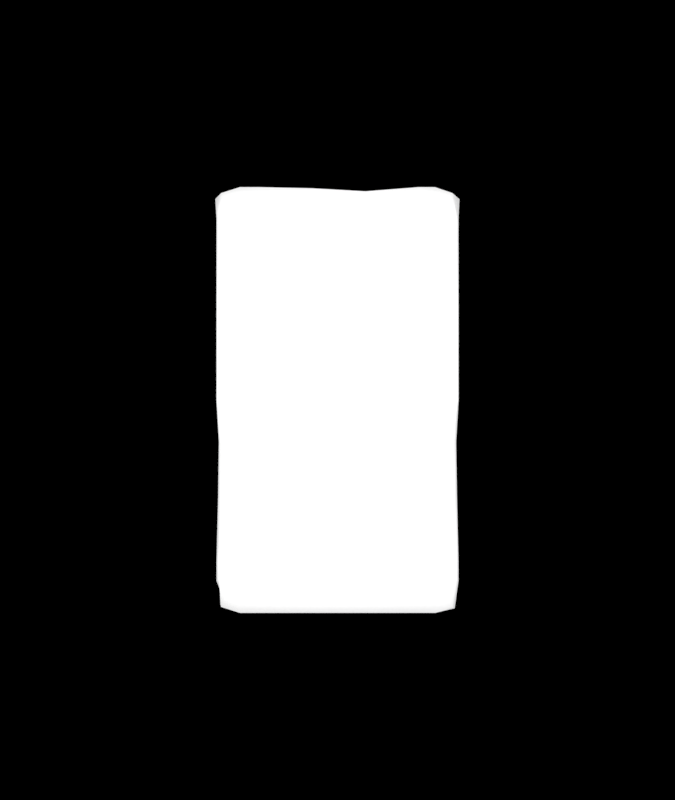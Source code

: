 # Source: bag.blend  (saved by Blender 2.79.0; exported with 4.5.12 LTS)
import bpy
from mathutils import Matrix  # noqa: F401  (used for matrix-valued properties, if any)

bpy.ops.wm.read_factory_settings(use_empty=True)
scene = bpy.context.scene
scene.name = 'Scene'

# ---- collections
col_collection_1 = bpy.data.collections.new('Collection 1'); scene.collection.children.link(col_collection_1)

# ---- materials (node trees are filled in below, after node groups)
mat_material_002 = bpy.data.materials.new('Material.002')
mat_material_002.alpha_threshold = 0.0
mat_material_002.use_transparent_shadow = False
mat_material_002.diffuse_color = (1.0, 1.0, 1.0, 1.0)
mat_material_002.roughness = 0.0
mat_material_002.specular_intensity = 1.0
mat_bag = bpy.data.materials.new('Bag')
mat_bag.alpha_threshold = 0.0
mat_bag.use_transparent_shadow = False
mat_bag.roughness = 0.5
mat_bag.specular_intensity = 0.1

# ---- material node trees
mat_material_002.use_nodes = True; mat_material_002.node_tree.nodes.clear()
_N = mat_material_002.node_tree.nodes; _L = mat_material_002.node_tree.links
n0 = _N.new('NodeUndefined'); n0.name = 'Output'; n0.location = (330, 418)
n0.inputs[1].default_value = 1.0
n1 = _N.new('NodeUndefined'); n1.name = 'Material'; n1.location = (50, 436)
n1.inputs[0].default_value = (0.8, 0.8, 0.8, 1.0)
n1.inputs[1].default_value = (1.0, 1.0, 1.0, 1.0)
n1.inputs[2].default_value = 1.0
n1.inputs[3].default_value = (0.0, 0.0, 0.0)
_L.new(n1.outputs[0], n0.inputs[0])

# ---- world
world_world = bpy.data.worlds.new('World'); scene.world = world_world
world_world.color = (1.0, 1.0, 1.0)
world_world.use_sun_shadow = False
world_world.sun_shadow_jitter_overblur = 0.0
world_world.cycles.sampling_method = 'MANUAL'

# ---- cameras
cam_camera = bpy.data.cameras.new('Camera')
cam_camera.clip_end = 100.0
cam_camera.lens = 35.0
cam_camera.sensor_width = 90.0
cam_camera.sensor_height = 18.0
cam_camera.ortho_scale = 7.314
cam_camera.dof.focus_distance = 0.0
cam_camera.dof.aperture_fstop = 128.0

# ---- lights
light_lamp = bpy.data.lights.new('Lamp', 'AREA')
light_lamp.transmission_factor = 0.0
light_lamp.cutoff_distance = 30.0
light_lamp.energy = 157.1
light_lamp.shadow_buffer_clip_start = 1.001
light_lamp.shadow_soft_size = 0.925
light_lamp.shadow_maximum_resolution = 0.006
light_lamp.use_absolute_resolution = True
light_lamp.size = 0.925
light_lamp.size_y = 0.1

# ---- meshes
me_plane = bpy.data.meshes.new('Plane')
me_plane.from_pydata([(-1.0, -1.0, 0.0), (1.0, -1.0, 0.0), (-1.0, 1.0, 0.0), (1.0, 1.0, 0.0)], [], [(0, 1, 3, 2)])
me_plane.materials.append(mat_material_002)
me_plane.use_remesh_preserve_volume = False
me_plane.use_remesh_preserve_attributes = False
me_plane.use_mirror_vertex_groups = False
me_plane.update()
me_x = bpy.data.meshes.new('Куб')
me_x.from_pydata([(-1.03, -1.833, 0.2446), (1.018, -1.833, 0.2446), (-1.072, -1.875, 0.1518), (1.073, -1.907, 0.1518), (-1.048, -1.584, 0.2542), (1.048, -1.584, 0.2542), (1.108, -1.656, 0.1518), (-1.108, -1.656, 0.1518), (0.8611, -1.879, 0.2542), (0.9107, -1.9, 0.1518), (0.8883, -1.635, 0.3037), (-0.861, -1.879, 0.2542), (-0.9107, -1.9, 0.1518), (-0.8883, -1.635, 0.3037), (-0.7185, -1.635, 0.3064), (-0.6964, -1.879, 0.2542), (-0.7366, -1.9, 0.1518), (0.7381, -1.635, 0.3064), (0.7155, -1.879, 0.2542), (0.7567, -1.9, 0.1518), (1.048, -1.42, 0.2542), (1.108, -1.484, 0.1518), (0.8883, -1.465, 0.3085), (-0.8883, -1.465, 0.3075), (-0.7185, -1.465, 0.3168), (0.7381, -1.465, 0.3168), (-1.048, -1.42, 0.2542), (-1.108, -1.484, 0.1518), (0.2449, -1.879, 0.2542), (-0.2258, -1.879, 0.2542), (0.2589, -1.9, 0.1518), (-0.2388, -1.9, 0.1518), (-0.233, -1.635, 0.3171), (0.2525, -1.635, 0.3171), (-0.233, -1.465, 0.3312), (0.2525, -1.465, 0.3312), (-1.021, -0.8667, 0.2451), (-1.011, -0.3979, 0.2393), (-1.097, -0.8869, 0.1412), (-1.092, -0.3842, 0.136), (1.011, -0.4068, 0.2385), (1.021, -0.8667, 0.246), (1.092, -0.3839, 0.1367), (1.098, -0.8869, 0.1416), (0.8825, -0.3849, 0.3078), (0.8881, -0.8743, 0.3201), (-0.877, -0.3845, 0.3069), (-0.8863, -0.8743, 0.3187), (-0.7185, -0.2875, 0.3397), (-0.7185, -0.876, 0.3397), (0.738, -0.2875, 0.3397), (0.7381, -0.876, 0.3397), (0.2525, -0.2875, 0.3682), (0.2525, -0.876, 0.3682), (-0.233, -0.2875, 0.3682), (-0.233, -0.876, 0.3682), (-1.03, 1.833, 0.2446), (1.018, 1.833, 0.2446), (-1.119, 1.84, 0.1518), (1.117, 1.838, 0.1518), (-1.048, 1.584, 0.2542), (1.048, 1.584, 0.2542), (1.108, 1.656, 0.1518), (-1.108, 1.656, 0.1518), (0.8611, 1.879, 0.2542), (0.9107, 1.9, 0.1518), (0.8883, 1.635, 0.3037), (-0.861, 1.879, 0.2542), (-0.9107, 1.9, 0.1518), (-0.8883, 1.635, 0.3037), (-0.7185, 1.635, 0.3064), (-0.6964, 1.879, 0.2542), (-0.7366, 1.9, 0.1518), (0.7381, 1.635, 0.3064), (0.7155, 1.879, 0.2542), (0.7567, 1.9, 0.1518), (1.048, 1.42, 0.2542), (1.108, 1.484, 0.1518), (0.8883, 1.465, 0.3085), (-0.8883, 1.465, 0.3075), (-0.7185, 1.465, 0.3168), (0.7381, 1.465, 0.3168), (-1.048, 1.42, 0.2542), (-1.108, 1.484, 0.1518), (0.2479, 1.846, 0.2485), (-0.2264, 1.87, 0.2527), (0.2589, 1.9, 0.1518), (-0.2388, 1.9, 0.1518), (-0.233, 1.635, 0.3171), (0.2525, 1.635, 0.3171), (-0.233, 1.465, 0.3312), (0.2525, 1.465, 0.3312), (-1.048, 0.849, 0.2602), (-1.048, 0.2785, 0.2602), (-1.108, 0.8878, 0.1547), (-1.108, 0.2913, 0.1547), (1.048, 0.2785, 0.2617), (1.048, 0.849, 0.2617), (1.108, 0.2913, 0.1555), (1.108, 0.8878, 0.1555), (0.8883, 0.2875, 0.3273), (0.8883, 0.876, 0.3273), (-0.8883, 0.2875, 0.3256), (-0.8883, 0.876, 0.3256), (-0.7185, 0.2875, 0.3397), (-0.7185, 0.876, 0.3397), (0.7381, 0.2875, 0.3397), (0.7381, 0.876, 0.3397), (0.2525, 0.2875, 0.3682), (0.2525, 0.876, 0.3682), (-0.233, 0.2875, 0.3682), (-0.233, 0.876, 0.3682), (-1.048, 0.0, 0.2602), (-1.108, 0.0, 0.1547), (1.048, 0.0, 0.2617), (1.108, 0.0, 0.1555), (0.8883, 0.0, 0.3273), (-0.8883, 0.0, 0.3256), (-0.7185, 0.0, 0.3397), (0.7381, 0.0, 0.3397), (0.2525, 0.0, 0.3682), (-0.233, 0.0, 0.3682), (-1.03, -1.833, -0.2446), (1.018, -1.833, -0.2446), (-1.108, -1.91, 1.968e-06), (-1.072, -1.875, -0.1518), (1.073, -1.907, -0.1518), (1.108, -1.942, 1.968e-06), (-1.048, -1.584, -0.2542), (1.048, -1.584, -0.2542), (1.142, -1.687, 1.969e-06), (1.108, -1.656, -0.1518), (-1.142, -1.687, 1.969e-06), (-1.108, -1.656, -0.1518), (0.8611, -1.879, -0.2542), (0.9388, -1.934, 1.969e-06), (0.9107, -1.9, -0.1518), (0.8883, -1.635, -0.3037), (-0.861, -1.879, -0.2542), (-0.9388, -1.934, 1.969e-06), (-0.9107, -1.9, -0.1518), (-0.8883, -1.635, -0.3037), (-0.7185, -1.635, -0.3064), (-0.6964, -1.879, -0.2542), (-0.7593, -1.934, 1.969e-06), (-0.7366, -1.9, -0.1518), (0.7381, -1.635, -0.3064), (0.7155, -1.879, -0.2542), (0.78, -1.934, 1.969e-06), (0.7567, -1.9, -0.1518), (1.048, -1.42, -0.2542), (1.142, -1.511, 1.969e-06), (1.108, -1.484, -0.1518), (0.8883, -1.465, -0.3085), (-0.8883, -1.465, -0.3075), (-0.7185, -1.465, -0.3167), (0.7381, -1.465, -0.3167), (-1.048, -1.42, -0.2542), (-1.142, -1.511, 1.969e-06), (-1.108, -1.484, -0.1518), (0.2495, -1.822, -0.2435), (-0.228, -1.84, -0.2472), (0.2669, -1.934, 1.969e-06), (-0.2462, -1.934, 1.969e-06), (0.2587, -1.899, -0.1477), (-0.2387, -1.9, -0.15), (-0.233, -1.635, -0.3171), (0.2525, -1.635, -0.3171), (-0.233, -1.465, -0.3311), (0.2525, -1.465, -0.3311), (-1.022, -0.8641, -0.2447), (-1.048, -0.2785, -0.2602), (-1.142, -0.9039, 1.969e-06), (-1.142, -0.2967, 1.969e-06), (-1.104, -0.8872, -0.1494), (-1.108, -0.2913, -0.1547), (1.048, -0.2785, -0.2617), (1.023, -0.8641, -0.2455), (1.12, -0.2967, 1.969e-06), (1.142, -0.9039, 1.969e-06), (1.108, -0.2913, -0.1555), (1.104, -0.8872, -0.1499), (0.8883, -0.2875, -0.3272), (0.89, -0.8711, -0.3142), (-0.8883, -0.2875, -0.3256), (-0.8864, -0.8711, -0.313), (-0.7185, -0.2875, -0.3397), (-0.7185, -0.876, -0.3397), (0.7381, -0.2875, -0.3397), (0.7381, -0.876, -0.3397), (0.2525, -0.2875, -0.3682), (0.2525, -0.876, -0.3682), (-0.233, -0.2875, -0.3682), (-0.233, -0.876, -0.3682), (-1.03, 1.833, -0.2446), (1.018, 1.833, -0.2446), (-1.155, 1.875, 1.968e-06), (-1.119, 1.84, -0.1518), (1.117, 1.838, -0.1518), (1.152, 1.873, 1.969e-06), (-1.011, 1.635, -0.2388), (1.008, 1.635, -0.2388), (1.142, 1.687, 1.969e-06), (1.108, 1.656, -0.1518), (-1.142, 1.687, 1.969e-06), (-1.108, 1.656, -0.1518), (0.8611, 1.879, -0.2542), (0.9388, 1.934, 1.969e-06), (0.9107, 1.9, -0.1518), (0.8883, 1.635, -0.3037), (-0.861, 1.879, -0.2542), (-0.9388, 1.934, 1.969e-06), (-0.9107, 1.9, -0.1518), (-0.8883, 1.635, -0.3037), (-0.7185, 1.635, -0.3064), (-0.6964, 1.879, -0.2542), (-0.7593, 1.934, 1.969e-06), (-0.7366, 1.9, -0.1518), (0.7381, 1.635, -0.3064), (0.7155, 1.879, -0.2542), (0.78, 1.934, 1.969e-06), (0.7567, 1.9, -0.1518), (1.048, 1.42, -0.2542), (1.142, 1.511, 1.969e-06), (1.108, 1.484, -0.1518), (0.8883, 1.465, -0.3085), (-0.8883, 1.465, -0.3075), (-0.7185, 1.465, -0.3167), (0.7381, 1.465, -0.3167), (-1.048, 1.42, -0.2542), (-1.142, 1.511, 1.969e-06), (-1.108, 1.484, -0.1518), (0.2449, 1.879, -0.2542), (-0.2258, 1.879, -0.2542), (0.2669, 1.934, 1.969e-06), (-0.2462, 1.934, 1.969e-06), (0.2589, 1.9, -0.1518), (-0.2388, 1.9, -0.1518), (-0.233, 1.635, -0.3171), (0.2525, 1.635, -0.3171), (-0.233, 1.465, -0.3311), (0.2525, 1.465, -0.3311), (-1.023, 0.865, -0.2486), (-1.048, 0.2785, -0.2602), (-1.142, 0.9039, 1.969e-06), (-1.142, 0.2967, 1.969e-06), (-1.108, 0.8878, -0.1547), (-1.108, 0.2913, -0.1547), (1.048, 0.2785, -0.2617), (1.024, 0.865, -0.2496), (1.142, 0.2967, 1.969e-06), (1.142, 0.9039, 1.969e-06), (1.108, 0.2913, -0.1555), (1.108, 0.8878, -0.1555), (0.8883, 0.2875, -0.3272), (0.8876, 0.8755, -0.3234), (-0.8883, 0.2875, -0.3256), (-0.8867, 0.8755, -0.3219), (-0.7185, 0.2875, -0.3397), (-0.7185, 0.876, -0.3397), (0.7381, 0.2875, -0.3397), (0.7381, 0.876, -0.3397), (0.2525, 0.2875, -0.3682), (0.2525, 0.876, -0.3682), (-0.233, 0.2875, -0.3682), (-0.233, 0.876, -0.3682), (-1.022, 0.0, -0.2491), (-1.142, 0.0, 1.969e-06), (-1.105, 0.0, -0.1512), (1.022, 0.0, -0.2499), (1.142, 0.0, 1.969e-06), (1.105, 0.0, -0.152), (0.8874, 0.0, -0.3238), (-0.8863, 0.0, -0.3222), (-0.7185, 0.0, -0.3397), (0.7381, 0.0, -0.3397), (0.2525, 0.0, -0.3682), (-0.233, 0.0, -0.3682), (-1.039, -1.708, 0.2494), (-1.087, -1.826, 1.969e-06), (-1.053, -1.793, 0.1518), (-1.039, -1.708, -0.2494), (-1.053, -1.793, -0.1518), (0.968, -1.609, -0.279), (0.968, -1.442, -0.2814), (0.968, -0.283, -0.2945), (0.9564, -0.8676, -0.2798), (0.9548, 0.0, -0.2868), (0.9482, 1.635, -0.2712), (0.968, 1.442, -0.2814), (0.968, 0.283, -0.2945), (0.9556, 0.8703, -0.2865), (0.9319, 1.858, -0.2499), (0.946, 1.722, -0.2774), (0.9445, -1.854, -0.2491), (0.9616, -1.746, -0.2704)], [], [(6, 5, 1, 3), (12, 11, 0, 2), (13, 0, 11), (139, 12, 2, 124), (130, 6, 3, 127), (279, 280, 7, 132), (151, 21, 6, 130), (23, 26, 4, 13), (21, 20, 5, 6), (280, 278, 4, 7), (20, 22, 10, 5), (127, 3, 9, 135), (5, 10, 1), (3, 1, 8, 9), (24, 23, 13, 14), (144, 16, 12, 139), (14, 13, 11, 15), (16, 15, 11, 12), (31, 29, 15, 16), (32, 14, 15, 29), (163, 31, 16, 144), (34, 24, 14, 32), (22, 25, 17, 10), (135, 9, 19, 148), (10, 17, 18, 8), (9, 8, 18, 19), (132, 7, 27, 158), (7, 4, 26, 27), (45, 51, 25, 22), (55, 49, 24, 34), (49, 47, 23, 24), (41, 45, 22, 20), (43, 41, 20, 21), (47, 36, 26, 23), (179, 43, 21, 151), (51, 53, 35, 25), (53, 55, 34, 35), (25, 35, 33, 17), (35, 34, 32, 33), (148, 19, 30, 162), (162, 30, 31, 163), (17, 33, 28, 18), (33, 32, 29, 28), (19, 18, 28, 30), (30, 28, 29, 31), (120, 121, 54, 52), (52, 54, 55, 53), (119, 120, 52, 50), (50, 52, 53, 51), (270, 115, 42, 178), (178, 42, 43, 179), (117, 112, 37, 46), (46, 37, 36, 47), (115, 114, 40, 42), (42, 40, 41, 43), (114, 116, 44, 40), (40, 44, 45, 41), (118, 117, 46, 48), (48, 46, 47, 49), (121, 118, 48, 54), (54, 48, 49, 55), (116, 119, 50, 44), (44, 50, 51, 45), (158, 27, 38, 172), (172, 38, 39, 173), (27, 26, 36, 38), (38, 36, 37, 39), (1, 10, 8), (0, 13, 278), (39, 37, 112, 113), (173, 39, 113, 267), (62, 59, 57, 61), (68, 58, 56, 67), (69, 67, 56), (211, 196, 58, 68), (202, 199, 59, 62), (196, 204, 63, 58), (223, 202, 62, 77), (79, 69, 60, 82), (77, 62, 61, 76), (58, 63, 60, 56), (76, 61, 66, 78), (199, 207, 65, 59), (61, 57, 66), (59, 65, 64, 57), (80, 70, 69, 79), (216, 211, 68, 72), (70, 71, 67, 69), (72, 68, 67, 71), (87, 72, 71, 85), (88, 85, 71, 70), (235, 216, 72, 87), (90, 88, 70, 80), (78, 66, 73, 81), (207, 220, 75, 65), (66, 64, 74, 73), (65, 75, 74, 64), (204, 230, 83, 63), (63, 83, 82, 60), (101, 78, 81, 107), (111, 90, 80, 105), (105, 80, 79, 103), (97, 76, 78, 101), (99, 77, 76, 97), (103, 79, 82, 92), (251, 223, 77, 99), (107, 81, 91, 109), (109, 91, 90, 111), (81, 73, 89, 91), (91, 89, 88, 90), (220, 234, 86, 75), (234, 235, 87, 86), (73, 74, 84, 89), (89, 84, 85, 88), (75, 86, 84, 74), (86, 87, 85, 84), (120, 108, 110, 121), (108, 109, 111, 110), (119, 106, 108, 120), (106, 107, 109, 108), (270, 250, 98, 115), (250, 251, 99, 98), (117, 102, 93, 112), (102, 103, 92, 93), (115, 98, 96, 114), (98, 99, 97, 96), (114, 96, 100, 116), (96, 97, 101, 100), (118, 104, 102, 117), (104, 105, 103, 102), (121, 110, 104, 118), (110, 111, 105, 104), (116, 100, 106, 119), (100, 101, 107, 106), (230, 244, 94, 83), (244, 245, 95, 94), (83, 94, 92, 82), (94, 95, 93, 92), (57, 64, 66), (56, 60, 69), (95, 113, 112, 93), (245, 267, 113, 95), (131, 126, 123, 129), (140, 125, 122, 138), (141, 138, 122), (139, 124, 125, 140), (130, 127, 126, 131), (279, 132, 133, 282), (151, 130, 131, 152), (154, 141, 128, 157), (152, 131, 129, 150), (282, 133, 128, 281), (284, 283, 137, 153), (127, 135, 136, 126), (129, 123, 295, 283), (126, 136, 134, 294), (155, 142, 141, 154), (144, 139, 140, 145), (142, 143, 138, 141), (145, 140, 138, 143), (165, 145, 143, 161), (166, 161, 143, 142), (163, 144, 145, 165), (168, 166, 142, 155), (153, 137, 146, 156), (135, 148, 149, 136), (137, 134, 147, 146), (136, 149, 147, 134), (132, 158, 159, 133), (133, 159, 157, 128), (183, 153, 156, 189), (193, 168, 155, 187), (187, 155, 154, 185), (286, 284, 153, 183), (181, 152, 150, 177), (185, 154, 157, 170), (179, 151, 152, 181), (189, 156, 169, 191), (191, 169, 168, 193), (156, 146, 167, 169), (169, 167, 166, 168), (148, 162, 164, 149), (162, 163, 165, 164), (146, 147, 160, 167), (167, 160, 161, 166), (149, 164, 160, 147), (164, 165, 161, 160), (276, 190, 192, 277), (190, 191, 193, 192), (275, 188, 190, 276), (188, 189, 191, 190), (270, 178, 180, 271), (178, 179, 181, 180), (273, 184, 171, 266), (184, 185, 170, 171), (271, 180, 176, 269), (180, 181, 177, 176), (287, 285, 182, 272), (285, 286, 183, 182), (274, 186, 184, 273), (186, 187, 185, 184), (277, 192, 186, 274), (192, 193, 187, 186), (272, 182, 188, 275), (182, 183, 189, 188), (158, 172, 174, 159), (172, 173, 175, 174), (159, 174, 170, 157), (174, 175, 171, 170), (123, 294, 295), (122, 281, 141), (175, 268, 266, 171), (173, 267, 268, 175), (203, 201, 195, 198), (212, 210, 194, 197), (213, 194, 210), (211, 212, 197, 196), (202, 203, 198, 199), (196, 197, 205, 204), (223, 224, 203, 202), (226, 229, 200, 213), (224, 222, 201, 203), (197, 194, 200, 205), (289, 225, 209, 288), (199, 198, 208, 207), (201, 288, 293, 195), (198, 195, 292, 208), (227, 226, 213, 214), (216, 217, 212, 211), (214, 213, 210, 215), (217, 215, 210, 212), (237, 233, 215, 217), (238, 214, 215, 233), (235, 237, 217, 216), (240, 227, 214, 238), (225, 228, 218, 209), (207, 208, 221, 220), (209, 218, 219, 206), (208, 206, 219, 221), (204, 205, 231, 230), (205, 200, 229, 231), (255, 261, 228, 225), (265, 259, 227, 240), (259, 257, 226, 227), (291, 255, 225, 289), (253, 249, 222, 224), (257, 242, 229, 226), (251, 253, 224, 223), (261, 263, 241, 228), (263, 265, 240, 241), (228, 241, 239, 218), (241, 240, 238, 239), (220, 221, 236, 234), (234, 236, 237, 235), (218, 239, 232, 219), (239, 238, 233, 232), (221, 219, 232, 236), (236, 232, 233, 237), (276, 277, 264, 262), (262, 264, 265, 263), (275, 276, 262, 260), (260, 262, 263, 261), (270, 271, 252, 250), (250, 252, 253, 251), (273, 266, 243, 256), (256, 243, 242, 257), (271, 269, 248, 252), (252, 248, 249, 253), (287, 272, 254, 290), (290, 254, 255, 291), (274, 273, 256, 258), (258, 256, 257, 259), (277, 274, 258, 264), (264, 258, 259, 265), (272, 275, 260, 254), (254, 260, 261, 255), (230, 231, 246, 244), (244, 246, 247, 245), (231, 229, 242, 246), (246, 242, 243, 247), (195, 293, 292), (194, 213, 200), (247, 243, 266, 268), (245, 247, 268, 267), (125, 282, 281, 122), (124, 279, 282, 125), (2, 0, 278, 280), (124, 2, 280, 279), (278, 13, 4), (141, 281, 128), (248, 290, 291, 249), (269, 287, 290, 248), (249, 291, 289, 222), (222, 289, 288, 201), (176, 177, 286, 285), (269, 176, 285, 287), (177, 150, 284, 286), (150, 129, 283, 284), (293, 288, 209), (292, 293, 209, 206), (208, 292, 206), (283, 295, 137), (295, 294, 134, 137), (294, 123, 126)])
me_x.polygons.foreach_set('use_smooth', [True] * 304)
_uv = me_x.uv_layers.new(name='UVКарта')
_uv.uv.foreach_set('vector', [0.7125, 0.111, 0.6996, 0.13, 0.702, 0.06591, 0.7125, 0.05415, 0.4182, 0.04711, 0.4182, 0.06591, 0.3982, 0.06591, 0.3982, 0.04711, 0.4182, 0.1214, 0.3982, 0.06591, 0.4182, 0.06591, 0.4182, 0.01488, 0.4182, 0.04711, 0.3982, 0.04711, 0.3982, 0.01488, 0.7341, 0.1031, 0.7125, 0.111, 0.7125, 0.05415, 0.7341, 0.04436, 0.3651, 0.07836, 0.3862, 0.08563, 0.3862, 0.111, 0.3651, 0.1051, 0.7341, 0.1438, 0.7125, 0.1467, 0.7125, 0.111, 0.7341, 0.1031, 0.4182, 0.1536, 0.3998, 0.1578, 0.3998, 0.1225, 0.4182, 0.1214, 0.7125, 0.1467, 0.6996, 0.1645, 0.6996, 0.13, 0.7125, 0.111, 0.3862, 0.08563, 0.3982, 0.1058, 0.3998, 0.1225, 0.3862, 0.111, 0.6996, 0.1645, 0.6768, 0.1536, 0.6768, 0.1171, 0.6996, 0.13, 0.702, 0.01488, 0.702, 0.04711, 0.6768, 0.04711, 0.6768, 0.01488, 0.6996, 0.13, 0.6768, 0.1171, 0.702, 0.06591, 0.702, 0.04711, 0.702, 0.06591, 0.6768, 0.06591, 0.6768, 0.04711, 0.4428, 0.1536, 0.4182, 0.1536, 0.4182, 0.1214, 0.4428, 0.1204, 0.4428, 0.01488, 0.4428, 0.04711, 0.4182, 0.04711, 0.4182, 0.01488, 0.4428, 0.1204, 0.4182, 0.1214, 0.4182, 0.06591, 0.4428, 0.06591, 0.4428, 0.04711, 0.4428, 0.06591, 0.4182, 0.06591, 0.4182, 0.04711, 0.5147, 0.04711, 0.5147, 0.06591, 0.4428, 0.06591, 0.4428, 0.04711, 0.5147, 0.118, 0.4428, 0.1204, 0.4428, 0.06591, 0.5147, 0.06591, 0.5147, 0.01488, 0.5147, 0.04711, 0.4428, 0.04711, 0.4428, 0.01488, 0.5147, 0.1536, 0.4428, 0.1536, 0.4428, 0.1204, 0.5147, 0.118, 0.6768, 0.1536, 0.6569, 0.1536, 0.6569, 0.117, 0.6768, 0.1171, 0.6768, 0.01488, 0.6768, 0.04711, 0.6569, 0.04711, 0.6569, 0.01488, 0.6768, 0.1171, 0.6569, 0.117, 0.6569, 0.06591, 0.6768, 0.06591, 0.6768, 0.04711, 0.6768, 0.06591, 0.6569, 0.06591, 0.6569, 0.04711, 0.3651, 0.1051, 0.3862, 0.111, 0.3862, 0.1467, 0.3651, 0.1409, 0.3862, 0.111, 0.3998, 0.1225, 0.3998, 0.1578, 0.3862, 0.1467, 0.6768, 0.2795, 0.6569, 0.2795, 0.6569, 0.1536, 0.6768, 0.1536, 0.5147, 0.2795, 0.4428, 0.2795, 0.4428, 0.1536, 0.5147, 0.1536, 0.4428, 0.2795, 0.4182, 0.2795, 0.4182, 0.1536, 0.4428, 0.1536, 0.702, 0.2795, 0.6768, 0.2795, 0.6768, 0.1536, 0.6996, 0.1645, 0.7125, 0.2795, 0.702, 0.2795, 0.6996, 0.1645, 0.7125, 0.1467, 0.4182, 0.2795, 0.3982, 0.2795, 0.3998, 0.1578, 0.4182, 0.1536, 0.7341, 0.2795, 0.7125, 0.2795, 0.7125, 0.1467, 0.7341, 0.1438, 0.6569, 0.2795, 0.5856, 0.2795, 0.5856, 0.1536, 0.6569, 0.1536, 0.5856, 0.2795, 0.5147, 0.2795, 0.5147, 0.1536, 0.5856, 0.1536, 0.6569, 0.1536, 0.5856, 0.1536, 0.5856, 0.1169, 0.6569, 0.117, 0.5856, 0.1536, 0.5147, 0.1536, 0.5147, 0.118, 0.5856, 0.1169, 0.6569, 0.01488, 0.6569, 0.04711, 0.5856, 0.04711, 0.5856, 0.01488, 0.5856, 0.01488, 0.5856, 0.04711, 0.5147, 0.04711, 0.5147, 0.01488, 0.6569, 0.117, 0.5856, 0.1169, 0.5856, 0.06591, 0.6569, 0.06591, 0.5856, 0.1169, 0.5147, 0.118, 0.5147, 0.06591, 0.5856, 0.06591, 0.6569, 0.04711, 0.6569, 0.06591, 0.5856, 0.06591, 0.5856, 0.04711, 0.5856, 0.04711, 0.5856, 0.06591, 0.5147, 0.06591, 0.5147, 0.04711, 0.5856, 0.4748, 0.5147, 0.4748, 0.5147, 0.3996, 0.5856, 0.3996, 0.5856, 0.3996, 0.5147, 0.3996, 0.5147, 0.2795, 0.5856, 0.2795, 0.6569, 0.4748, 0.5856, 0.4748, 0.5856, 0.3996, 0.6569, 0.3996, 0.6569, 0.3996, 0.5856, 0.3996, 0.5856, 0.2795, 0.6569, 0.2795, 0.7341, 0.4748, 0.7125, 0.4748, 0.7125, 0.3996, 0.7341, 0.3996, 0.7341, 0.3996, 0.7125, 0.3996, 0.7125, 0.2795, 0.7341, 0.2795, 0.4182, 0.4748, 0.3982, 0.4748, 0.3982, 0.3996, 0.4182, 0.3996, 0.4182, 0.3996, 0.3982, 0.3996, 0.3982, 0.2795, 0.4182, 0.2795, 0.7125, 0.4748, 0.702, 0.4748, 0.702, 0.3996, 0.7125, 0.3996, 0.7125, 0.3996, 0.702, 0.3996, 0.702, 0.2795, 0.7125, 0.2795, 0.702, 0.4748, 0.6768, 0.4748, 0.6768, 0.3996, 0.702, 0.3996, 0.702, 0.3996, 0.6768, 0.3996, 0.6768, 0.2795, 0.702, 0.2795, 0.4428, 0.4748, 0.4182, 0.4748, 0.4182, 0.3996, 0.4428, 0.3996, 0.4428, 0.3996, 0.4182, 0.3996, 0.4182, 0.2795, 0.4428, 0.2795, 0.5147, 0.4748, 0.4428, 0.4748, 0.4428, 0.3996, 0.5147, 0.3996, 0.5147, 0.3996, 0.4428, 0.3996, 0.4428, 0.2795, 0.5147, 0.2795, 0.6768, 0.4748, 0.6569, 0.4748, 0.6569, 0.3996, 0.6768, 0.3996, 0.6768, 0.3996, 0.6569, 0.3996, 0.6569, 0.2795, 0.6768, 0.2795, 0.3651, 0.1409, 0.3862, 0.1467, 0.3862, 0.2795, 0.3651, 0.2795, 0.3651, 0.2795, 0.3862, 0.2795, 0.3862, 0.3996, 0.3651, 0.3996, 0.3862, 0.1467, 0.3998, 0.1578, 0.3982, 0.2795, 0.3862, 0.2795, 0.3862, 0.2795, 0.3982, 0.2795, 0.3982, 0.3996, 0.3862, 0.3996, 0.702, 0.06591, 0.6768, 0.1171, 0.6768, 0.06591, 0.3982, 0.06591, 0.4182, 0.1214, 0.3982, 0.1058, 0.3862, 0.3996, 0.3982, 0.3996, 0.3982, 0.4748, 0.3862, 0.4748, 0.3651, 0.3996, 0.3862, 0.3996, 0.3862, 0.4748, 0.3651, 0.4748, 0.7125, 0.8349, 0.7125, 0.895, 0.702, 0.8849, 0.6996, 0.8171, 0.4182, 0.9008, 0.3982, 0.9008, 0.3982, 0.883, 0.4182, 0.8849, 0.4182, 0.8238, 0.4182, 0.8849, 0.3982, 0.883, 0.4182, 0.9328, 0.3982, 0.9328, 0.3982, 0.9008, 0.4182, 0.9008, 0.7341, 0.8435, 0.7341, 0.9028, 0.7125, 0.895, 0.7125, 0.8349, 0.3651, 0.8849, 0.3651, 0.8352, 0.3862, 0.8283, 0.3862, 0.8849, 0.7341, 0.803, 0.7341, 0.8435, 0.7125, 0.8349, 0.7125, 0.7999, 0.4182, 0.7921, 0.4182, 0.8238, 0.3998, 0.8083, 0.3998, 0.78, 0.7125, 0.7999, 0.7125, 0.8349, 0.6996, 0.8171, 0.6996, 0.7809, 0.3862, 0.8849, 0.3862, 0.8283, 0.3998, 0.8083, 0.3982, 0.883, 0.6996, 0.7809, 0.6996, 0.8171, 0.6749, 0.8283, 0.6768, 0.7921, 0.702, 0.9328, 0.6768, 0.9328, 0.6768, 0.9008, 0.702, 0.9008, 0.6996, 0.8171, 0.702, 0.8849, 0.6749, 0.8283, 0.702, 0.9008, 0.6768, 0.9008, 0.6768, 0.8849, 0.702, 0.8849, 0.4428, 0.7921, 0.4428, 0.8247, 0.4182, 0.8238, 0.4182, 0.7921, 0.4428, 0.9328, 0.4182, 0.9328, 0.4182, 0.9008, 0.4428, 0.9008, 0.4428, 0.8247, 0.4428, 0.8849, 0.4182, 0.8849, 0.4182, 0.8238, 0.4428, 0.9008, 0.4182, 0.9008, 0.4182, 0.8849, 0.4428, 0.8849, 0.5147, 0.9008, 0.4428, 0.9008, 0.4428, 0.8849, 0.5147, 0.8849, 0.5147, 0.8275, 0.5147, 0.8849, 0.4428, 0.8849, 0.4428, 0.8247, 0.5147, 0.9328, 0.4428, 0.9328, 0.4428, 0.9008, 0.5147, 0.9008, 0.5147, 0.7921, 0.5147, 0.8275, 0.4428, 0.8247, 0.4428, 0.7921, 0.6768, 0.7921, 0.6749, 0.8283, 0.6569, 0.8283, 0.6569, 0.7921, 0.6768, 0.9328, 0.6569, 0.9328, 0.6569, 0.9008, 0.6768, 0.9008, 0.6749, 0.8283, 0.6768, 0.8849, 0.6569, 0.8849, 0.6569, 0.8283, 0.6768, 0.9008, 0.6569, 0.9008, 0.6569, 0.8849, 0.6768, 0.8849, 0.3651, 0.8352, 0.3651, 0.8038, 0.3862, 0.7958, 0.3862, 0.8283, 0.3862, 0.8283, 0.3862, 0.7958, 0.3998, 0.78, 0.3998, 0.8083, 0.6768, 0.6651, 0.6768, 0.7921, 0.6569, 0.7921, 0.6569, 0.6651, 0.5147, 0.6651, 0.5147, 0.7921, 0.4428, 0.7921, 0.4428, 0.6651, 0.4428, 0.6651, 0.4428, 0.7921, 0.4182, 0.7921, 0.4182, 0.6651, 0.702, 0.6651, 0.6996, 0.7809, 0.6768, 0.7921, 0.6768, 0.6651, 0.7125, 0.6651, 0.7125, 0.7999, 0.6996, 0.7809, 0.702, 0.6651, 0.4182, 0.6651, 0.4182, 0.7921, 0.3998, 0.78, 0.3982, 0.6651, 0.7341, 0.6651, 0.7341, 0.803, 0.7125, 0.7999, 0.7125, 0.6651, 0.6569, 0.6651, 0.6569, 0.7921, 0.5856, 0.7921, 0.5856, 0.6651, 0.5856, 0.6651, 0.5856, 0.7921, 0.5147, 0.7921, 0.5147, 0.6651, 0.6569, 0.7921, 0.6569, 0.8283, 0.5856, 0.8293, 0.5856, 0.7921, 0.5856, 0.7921, 0.5856, 0.8293, 0.5147, 0.8275, 0.5147, 0.7921, 0.6569, 0.9328, 0.5856, 0.9328, 0.5856, 0.9008, 0.6569, 0.9008, 0.5856, 0.9328, 0.5147, 0.9328, 0.5147, 0.9008, 0.5856, 0.9008, 0.6569, 0.8283, 0.6569, 0.8849, 0.5856, 0.8849, 0.5856, 0.8293, 0.5856, 0.8293, 0.5856, 0.8849, 0.5147, 0.8849, 0.5147, 0.8275, 0.6569, 0.9008, 0.5856, 0.9008, 0.5856, 0.8849, 0.6569, 0.8849, 0.5856, 0.9008, 0.5147, 0.9008, 0.5147, 0.8849, 0.5856, 0.8849, 0.5856, 0.4748, 0.5856, 0.5375, 0.5147, 0.5375, 0.5147, 0.4748, 0.5856, 0.5375, 0.5856, 0.6651, 0.5147, 0.6651, 0.5147, 0.5375, 0.6569, 0.4748, 0.6569, 0.5375, 0.5856, 0.5375, 0.5856, 0.4748, 0.6569, 0.5375, 0.6569, 0.6651, 0.5856, 0.6651, 0.5856, 0.5375, 0.7341, 0.4748, 0.7341, 0.5375, 0.7125, 0.5375, 0.7125, 0.4748, 0.7341, 0.5375, 0.7341, 0.6651, 0.7125, 0.6651, 0.7125, 0.5375, 0.4182, 0.4748, 0.4182, 0.5375, 0.3982, 0.5375, 0.3982, 0.4748, 0.4182, 0.5375, 0.4182, 0.6651, 0.3982, 0.6651, 0.3982, 0.5375, 0.7125, 0.4748, 0.7125, 0.5375, 0.702, 0.5375, 0.702, 0.4748, 0.7125, 0.5375, 0.7125, 0.6651, 0.702, 0.6651, 0.702, 0.5375, 0.702, 0.4748, 0.702, 0.5375, 0.6768, 0.5375, 0.6768, 0.4748, 0.702, 0.5375, 0.702, 0.6651, 0.6768, 0.6651, 0.6768, 0.5375, 0.4428, 0.4748, 0.4428, 0.5375, 0.4182, 0.5375, 0.4182, 0.4748, 0.4428, 0.5375, 0.4428, 0.6651, 0.4182, 0.6651, 0.4182, 0.5375, 0.5147, 0.4748, 0.5147, 0.5375, 0.4428, 0.5375, 0.4428, 0.4748, 0.5147, 0.5375, 0.5147, 0.6651, 0.4428, 0.6651, 0.4428, 0.5375, 0.6768, 0.4748, 0.6768, 0.5375, 0.6569, 0.5375, 0.6569, 0.4748, 0.6768, 0.5375, 0.6768, 0.6651, 0.6569, 0.6651, 0.6569, 0.5375, 0.3651, 0.8038, 0.3651, 0.6651, 0.3862, 0.6651, 0.3862, 0.7958, 0.3651, 0.6651, 0.3651, 0.5375, 0.3862, 0.5375, 0.3862, 0.6651, 0.3862, 0.7958, 0.3862, 0.6651, 0.3982, 0.6651, 0.3998, 0.78, 0.3862, 0.6651, 0.3862, 0.5375, 0.3982, 0.5375, 0.3982, 0.6651, 0.702, 0.8849, 0.6768, 0.8849, 0.6749, 0.8283, 0.3982, 0.883, 0.3998, 0.8083, 0.4182, 0.8238, 0.3862, 0.5375, 0.3862, 0.4748, 0.3982, 0.4748, 0.3982, 0.5375, 0.3651, 0.5375, 0.3651, 0.4748, 0.3862, 0.4748, 0.3862, 0.5375, 0.7561, 0.107, 0.7561, 0.04436, 0.7733, 0.06297, 0.7733, 0.1178, 0.3124, 0.04711, 0.3323, 0.04711, 0.3323, 0.06591, 0.3124, 0.06591, 0.3124, 0.1208, 0.3124, 0.06591, 0.3323, 0.06591, 0.3124, 0.01488, 0.3323, 0.01488, 0.3323, 0.04711, 0.3124, 0.04711, 0.7341, 0.1031, 0.7341, 0.04436, 0.7561, 0.04436, 0.7561, 0.107, 0.3651, 0.07836, 0.3651, 0.1051, 0.3435, 0.111, 0.3435, 0.08544, 0.7341, 0.1438, 0.7341, 0.1031, 0.7561, 0.107, 0.7561, 0.1448, 0.3124, 0.1536, 0.3124, 0.1208, 0.3348, 0.1225, 0.3348, 0.1578, 0.7561, 0.1448, 0.7561, 0.107, 0.7733, 0.1178, 0.7733, 0.1536, 0.3435, 0.08544, 0.3435, 0.111, 0.3348, 0.1225, 0.3323, 0.1054, 0.04234, 0.1536, 0.04234, 0.1134, 0.0532, 0.1091, 0.0532, 0.1536, 0.05246, 0.01488, 0.0532, 0.01488, 0.0532, 0.04711, 0.05246, 0.04711, 0.05246, 0.1178, 0.05246, 0.06197, 0.04234, 0.08251, 0.04234, 0.1134, 0.05246, 0.04711, 0.0532, 0.04711, 0.0532, 0.05645, 0.04234, 0.05937, 0.2871, 0.1536, 0.2871, 0.1195, 0.3124, 0.1208, 0.3124, 0.1536, 0.2871, 0.01488, 0.3124, 0.01488, 0.3124, 0.04711, 0.2871, 0.04711, 0.2871, 0.1195, 0.2871, 0.06591, 0.3124, 0.06591, 0.3124, 0.1208, 0.2871, 0.04711, 0.3124, 0.04711, 0.3124, 0.06591, 0.2871, 0.06591, 0.2147, 0.04711, 0.2871, 0.04711, 0.2871, 0.06591, 0.2147, 0.06591, 0.2147, 0.1147, 0.2147, 0.06591, 0.2871, 0.06591, 0.2871, 0.1195, 0.2147, 0.01488, 0.2871, 0.01488, 0.2871, 0.04711, 0.2147, 0.04711, 0.2147, 0.1536, 0.2147, 0.1147, 0.2871, 0.1195, 0.2871, 0.1536, 0.0532, 0.1536, 0.0532, 0.1091, 0.07301, 0.1102, 0.07301, 0.1536, 0.0532, 0.01488, 0.07301, 0.01488, 0.07301, 0.04711, 0.0532, 0.04711, 0.0532, 0.1091, 0.0532, 0.05645, 0.07301, 0.05677, 0.07301, 0.1102, 0.0532, 0.04711, 0.07301, 0.04711, 0.07301, 0.05677, 0.0532, 0.05645, 0.3651, 0.1051, 0.3651, 0.1409, 0.3435, 0.1467, 0.3435, 0.111, 0.3435, 0.111, 0.3435, 0.1467, 0.3348, 0.1578, 0.3348, 0.1225, 0.0532, 0.2795, 0.0532, 0.1536, 0.07301, 0.1536, 0.07301, 0.2795, 0.2147, 0.2795, 0.2147, 0.1536, 0.2871, 0.1536, 0.2871, 0.2795, 0.2871, 0.2795, 0.2871, 0.1536, 0.3124, 0.1536, 0.3124, 0.2795, 0.04234, 0.2795, 0.04234, 0.1536, 0.0532, 0.1536, 0.0532, 0.2795, 0.7561, 0.2795, 0.7561, 0.1448, 0.7733, 0.1536, 0.7733, 0.2795, 0.3124, 0.2795, 0.3124, 0.1536, 0.3348, 0.1578, 0.3323, 0.2795, 0.7341, 0.2795, 0.7341, 0.1438, 0.7561, 0.1448, 0.7561, 0.2795, 0.07301, 0.2795, 0.07301, 0.1536, 0.1433, 0.1536, 0.1433, 0.2795, 0.1433, 0.2795, 0.1433, 0.1536, 0.2147, 0.1536, 0.2147, 0.2795, 0.07301, 0.1536, 0.07301, 0.1102, 0.1433, 0.1114, 0.1433, 0.1536, 0.1433, 0.1536, 0.1433, 0.1114, 0.2147, 0.1147, 0.2147, 0.1536, 0.07301, 0.01488, 0.1433, 0.01488, 0.1433, 0.04711, 0.07301, 0.04711, 0.1433, 0.01488, 0.2147, 0.01488, 0.2147, 0.04711, 0.1433, 0.04711, 0.07301, 0.1102, 0.07301, 0.05677, 0.1433, 0.06591, 0.1433, 0.1114, 0.1433, 0.1114, 0.1433, 0.06591, 0.2147, 0.06591, 0.2147, 0.1147, 0.07301, 0.04711, 0.1433, 0.04711, 0.1433, 0.06591, 0.07301, 0.05677, 0.1433, 0.04711, 0.2147, 0.04711, 0.2147, 0.06591, 0.1433, 0.06591, 0.1433, 0.4748, 0.1433, 0.3996, 0.2147, 0.3996, 0.2147, 0.4748, 0.1433, 0.3996, 0.1433, 0.2795, 0.2147, 0.2795, 0.2147, 0.3996, 0.07301, 0.4748, 0.07301, 0.3996, 0.1433, 0.3996, 0.1433, 0.4748, 0.07301, 0.3996, 0.07301, 0.2795, 0.1433, 0.2795, 0.1433, 0.3996, 0.7341, 0.4748, 0.7341, 0.3996, 0.7561, 0.3996, 0.7561, 0.4748, 0.7341, 0.3996, 0.7341, 0.2795, 0.7561, 0.2795, 0.7561, 0.3996, 0.3124, 0.4748, 0.3124, 0.3996, 0.3323, 0.3996, 0.3323, 0.4748, 0.3124, 0.3996, 0.3124, 0.2795, 0.3323, 0.2795, 0.3323, 0.3996, 0.7561, 0.4748, 0.7561, 0.3996, 0.7733, 0.3996, 0.7733, 0.4748, 0.7561, 0.3996, 0.7561, 0.2795, 0.7733, 0.2795, 0.7733, 0.3996, 0.04234, 0.4748, 0.04234, 0.3996, 0.0532, 0.3996, 0.0532, 0.4748, 0.04234, 0.3996, 0.04234, 0.2795, 0.0532, 0.2795, 0.0532, 0.3996, 0.2871, 0.4748, 0.2871, 0.3996, 0.3124, 0.3996, 0.3124, 0.4748, 0.2871, 0.3996, 0.2871, 0.2795, 0.3124, 0.2795, 0.3124, 0.3996, 0.2147, 0.4748, 0.2147, 0.3996, 0.2871, 0.3996, 0.2871, 0.4748, 0.2147, 0.3996, 0.2147, 0.2795, 0.2871, 0.2795, 0.2871, 0.3996, 0.0532, 0.4748, 0.0532, 0.3996, 0.07301, 0.3996, 0.07301, 0.4748, 0.0532, 0.3996, 0.0532, 0.2795, 0.07301, 0.2795, 0.07301, 0.3996, 0.3651, 0.1409, 0.3651, 0.2795, 0.3435, 0.2795, 0.3435, 0.1467, 0.3651, 0.2795, 0.3651, 0.3996, 0.3435, 0.3996, 0.3435, 0.2795, 0.3435, 0.1467, 0.3435, 0.2795, 0.3323, 0.2795, 0.3348, 0.1578, 0.3435, 0.2795, 0.3435, 0.3996, 0.3323, 0.3996, 0.3323, 0.2795, 0.05246, 0.06197, 0.04234, 0.05937, 0.04234, 0.08251, 0.3323, 0.06591, 0.3323, 0.1054, 0.3124, 0.1208, 0.3435, 0.3996, 0.3435, 0.4748, 0.3323, 0.4748, 0.3323, 0.3996, 0.3651, 0.3996, 0.3651, 0.4748, 0.3435, 0.4748, 0.3435, 0.3996, 0.7561, 0.8399, 0.7733, 0.8387, 0.7733, 0.8868, 0.7561, 0.895, 0.3124, 0.9008, 0.3124, 0.8849, 0.3323, 0.8771, 0.3323, 0.9008, 0.3075, 0.8261, 0.3323, 0.8771, 0.3124, 0.8849, 0.3124, 0.9328, 0.3124, 0.9008, 0.3323, 0.9008, 0.3323, 0.9328, 0.7341, 0.8435, 0.7561, 0.8399, 0.7561, 0.895, 0.7341, 0.9028, 0.3651, 0.8849, 0.3435, 0.8849, 0.3435, 0.8294, 0.3651, 0.8352, 0.7341, 0.803, 0.7561, 0.7999, 0.7561, 0.8399, 0.7341, 0.8435, 0.3124, 0.7921, 0.3348, 0.7829, 0.3348, 0.8209, 0.3075, 0.8261, 0.7561, 0.7999, 0.7733, 0.7921, 0.7733, 0.8387, 0.7561, 0.8399, 0.3435, 0.8849, 0.3323, 0.8771, 0.3348, 0.8209, 0.3435, 0.8294, 0.04234, 0.7921, 0.0532, 0.7921, 0.0532, 0.8412, 0.04234, 0.8426, 0.05246, 0.9328, 0.05246, 0.9008, 0.0532, 0.9008, 0.0532, 0.9328, 0.05246, 0.844, 0.04234, 0.8426, 0.04234, 0.8606, 0.05246, 0.8849, 0.05246, 0.9008, 0.05246, 0.8849, 0.04234, 0.8849, 0.0532, 0.9008, 0.2871, 0.7921, 0.3124, 0.7921, 0.3075, 0.8261, 0.2871, 0.8278, 0.2871, 0.9328, 0.2871, 0.9008, 0.3124, 0.9008, 0.3124, 0.9328, 0.2871, 0.8278, 0.3075, 0.8261, 0.3124, 0.8849, 0.2871, 0.8849, 0.2871, 0.9008, 0.2871, 0.8849, 0.3124, 0.8849, 0.3124, 0.9008, 0.2147, 0.9008, 0.2147, 0.8849, 0.2871, 0.8849, 0.2871, 0.9008, 0.2147, 0.8323, 0.2871, 0.8278, 0.2871, 0.8849, 0.2147, 0.8849, 0.2147, 0.9328, 0.2147, 0.9008, 0.2871, 0.9008, 0.2871, 0.9328, 0.2147, 0.7921, 0.2871, 0.7921, 0.2871, 0.8278, 0.2147, 0.8323, 0.0532, 0.7921, 0.07301, 0.7921, 0.07301, 0.8395, 0.0532, 0.8412, 0.0532, 0.9328, 0.0532, 0.9008, 0.07301, 0.9008, 0.07301, 0.9328, 0.0532, 0.8412, 0.07301, 0.8395, 0.07301, 0.8849, 0.0532, 0.8849, 0.0532, 0.9008, 0.0532, 0.8849, 0.07301, 0.8849, 0.07301, 0.9008, 0.3651, 0.8352, 0.3435, 0.8294, 0.3435, 0.7958, 0.3651, 0.8038, 0.3435, 0.8294, 0.3348, 0.8209, 0.3348, 0.7829, 0.3435, 0.7958, 0.0532, 0.6651, 0.07301, 0.6651, 0.07301, 0.7921, 0.0532, 0.7921, 0.2147, 0.6651, 0.2871, 0.6651, 0.2871, 0.7921, 0.2147, 0.7921, 0.2871, 0.6651, 0.3124, 0.6651, 0.3124, 0.7921, 0.2871, 0.7921, 0.04234, 0.6651, 0.0532, 0.6651, 0.0532, 0.7921, 0.04234, 0.7921, 0.7561, 0.6651, 0.7733, 0.6651, 0.7733, 0.7921, 0.7561, 0.7999, 0.3124, 0.6651, 0.3323, 0.6651, 0.3348, 0.7829, 0.3124, 0.7921, 0.7341, 0.6651, 0.7561, 0.6651, 0.7561, 0.7999, 0.7341, 0.803, 0.07301, 0.6651, 0.1433, 0.6651, 0.1433, 0.7921, 0.07301, 0.7921, 0.1433, 0.6651, 0.2147, 0.6651, 0.2147, 0.7921, 0.1433, 0.7921, 0.07301, 0.7921, 0.1433, 0.7921, 0.1433, 0.836, 0.07301, 0.8395, 0.1433, 0.7921, 0.2147, 0.7921, 0.2147, 0.8323, 0.1433, 0.836, 0.07301, 0.9328, 0.07301, 0.9008, 0.1433, 0.9008, 0.1433, 0.9328, 0.1433, 0.9328, 0.1433, 0.9008, 0.2147, 0.9008, 0.2147, 0.9328, 0.07301, 0.8395, 0.1433, 0.836, 0.1433, 0.8849, 0.07301, 0.8849, 0.1433, 0.836, 0.2147, 0.8323, 0.2147, 0.8849, 0.1433, 0.8849, 0.07301, 0.9008, 0.07301, 0.8849, 0.1433, 0.8849, 0.1433, 0.9008, 0.1433, 0.9008, 0.1433, 0.8849, 0.2147, 0.8849, 0.2147, 0.9008, 0.1433, 0.4748, 0.2147, 0.4748, 0.2147, 0.5375, 0.1433, 0.5375, 0.1433, 0.5375, 0.2147, 0.5375, 0.2147, 0.6651, 0.1433, 0.6651, 0.07301, 0.4748, 0.1433, 0.4748, 0.1433, 0.5375, 0.07301, 0.5375, 0.07301, 0.5375, 0.1433, 0.5375, 0.1433, 0.6651, 0.07301, 0.6651, 0.7341, 0.4748, 0.7561, 0.4748, 0.7561, 0.5375, 0.7341, 0.5375, 0.7341, 0.5375, 0.7561, 0.5375, 0.7561, 0.6651, 0.7341, 0.6651, 0.3124, 0.4748, 0.3323, 0.4748, 0.3323, 0.5375, 0.3124, 0.5375, 0.3124, 0.5375, 0.3323, 0.5375, 0.3323, 0.6651, 0.3124, 0.6651, 0.7561, 0.4748, 0.7733, 0.4748, 0.7733, 0.5375, 0.7561, 0.5375, 0.7561, 0.5375, 0.7733, 0.5375, 0.7733, 0.6651, 0.7561, 0.6651, 0.04234, 0.4748, 0.0532, 0.4748, 0.0532, 0.5375, 0.04234, 0.5375, 0.04234, 0.5375, 0.0532, 0.5375, 0.0532, 0.6651, 0.04234, 0.6651, 0.2871, 0.4748, 0.3124, 0.4748, 0.3124, 0.5375, 0.2871, 0.5375, 0.2871, 0.5375, 0.3124, 0.5375, 0.3124, 0.6651, 0.2871, 0.6651, 0.2147, 0.4748, 0.2871, 0.4748, 0.2871, 0.5375, 0.2147, 0.5375, 0.2147, 0.5375, 0.2871, 0.5375, 0.2871, 0.6651, 0.2147, 0.6651, 0.0532, 0.4748, 0.07301, 0.4748, 0.07301, 0.5375, 0.0532, 0.5375, 0.0532, 0.5375, 0.07301, 0.5375, 0.07301, 0.6651, 0.0532, 0.6651, 0.3651, 0.8038, 0.3435, 0.7958, 0.3435, 0.6651, 0.3651, 0.6651, 0.3651, 0.6651, 0.3435, 0.6651, 0.3435, 0.5375, 0.3651, 0.5375, 0.3435, 0.7958, 0.3348, 0.7829, 0.3323, 0.6651, 0.3435, 0.6651, 0.3435, 0.6651, 0.3323, 0.6651, 0.3323, 0.5375, 0.3435, 0.5375, 0.05246, 0.8849, 0.04234, 0.8606, 0.04234, 0.8849, 0.3323, 0.8771, 0.3075, 0.8261, 0.3348, 0.8209, 0.3435, 0.5375, 0.3323, 0.5375, 0.3323, 0.4748, 0.3435, 0.4748, 0.3651, 0.5375, 0.3435, 0.5375, 0.3435, 0.4748, 0.3651, 0.4748, 0.3435, 0.05611, 0.3435, 0.08544, 0.3323, 0.1054, 0.3323, 0.06591, 0.3651, 0.05024, 0.3651, 0.07836, 0.3435, 0.08544, 0.3435, 0.05611, 0.3862, 0.05611, 0.3982, 0.06591, 0.3982, 0.1058, 0.3862, 0.08563, 0.3651, 0.05024, 0.3862, 0.05611, 0.3862, 0.08563, 0.3651, 0.07836, 0.3982, 0.1058, 0.4182, 0.1214, 0.3998, 0.1225, 0.3124, 0.1208, 0.3323, 0.1054, 0.3348, 0.1225, 0.05246, 0.5375, 0.04234, 0.5375, 0.04234, 0.6651, 0.05246, 0.6651, 0.05246, 0.4748, 0.04234, 0.4748, 0.04234, 0.5375, 0.05246, 0.5375, 0.05246, 0.6651, 0.04234, 0.6651, 0.04234, 0.7921, 0.05246, 0.7921, 0.05246, 0.7921, 0.04234, 0.7921, 0.04234, 0.8426, 0.05246, 0.844, 0.05246, 0.3996, 0.05246, 0.2795, 0.04234, 0.2795, 0.04234, 0.3996, 0.05246, 0.4748, 0.05246, 0.3996, 0.04234, 0.3996, 0.04234, 0.4748, 0.05246, 0.2795, 0.05246, 0.1536, 0.04234, 0.1536, 0.04234, 0.2795, 0.05246, 0.1536, 0.05246, 0.1178, 0.04234, 0.1134, 0.04234, 0.1536, 0.04234, 0.8606, 0.04234, 0.8426, 0.0532, 0.8412, 0.04234, 0.8849, 0.04234, 0.8606, 0.0532, 0.8412, 0.0532, 0.8849, 0.0532, 0.9008, 0.04234, 0.8849, 0.0532, 0.8849, 0.04234, 0.1134, 0.04234, 0.08251, 0.0532, 0.1091, 0.04234, 0.08251, 0.04234, 0.05937, 0.0532, 0.05645, 0.0532, 0.1091, 0.04234, 0.05937, 0.05246, 0.06197, 0.05246, 0.04711])
me_x.materials.append(mat_bag)
me_x.use_remesh_preserve_volume = False
me_x.use_remesh_preserve_attributes = False
me_x.use_mirror_vertex_groups = False
me_x.update()
me_x.normals_split_custom_set([tuple(v) for v in zip(*[iter([0.9164, -0.06861, 0.3942, 0.6233, -0.04027, 0.7809, 0.4558, -0.4214, 0.784, 0.5801, -0.6872, 0.4372, -0.09789, -0.955, 0.2801, -0.07432, -0.6959, 0.7143, -0.5871, -0.4238, 0.6897, -0.7681, -0.5368, 0.3491, -0.1498, -0.09757, 0.9839, -0.5871, -0.4238, 0.6897, -0.07432, -0.6959, 0.7143, -0.08228, -0.9966, 6.43e-08, -0.09789, -0.955, 0.2801, -0.7681, -0.5368, 0.3491, -0.8177, -0.5757, 2.101e-07, 0.9972, -0.07496, 0.0, 0.9164, -0.06861, 0.3942, 0.5801, -0.6872, 0.4372, 0.6495, -0.7604, 1.598e-07, -0.9995, -0.03226, 4.885e-09, -0.9553, -0.06679, 0.2879, -0.9155, -0.1565, 0.3707, -0.9783, -0.207, 0.0, 1.0, 0.003305, 0.005833, 0.9227, 0.00925, 0.3853, 0.9164, -0.06861, 0.3942, 0.9972, -0.07496, 0.0, -0.2063, -0.01927, 0.9783, -0.6378, 0.01302, 0.7701, -0.6288, -0.05476, 0.7757, -0.1498, -0.09757, 0.9839, 0.9227, 0.00925, 0.3853, 0.6405, 0.01166, 0.7679, 0.6233, -0.04027, 0.7809, 0.9164, -0.06861, 0.3942, -0.9553, -0.06679, 0.2879, -0.6505, -0.1137, 0.7509, -0.6288, -0.05476, 0.7757, -0.9155, -0.1565, 0.3707, 0.6405, 0.01166, 0.7679, 0.2095, -0.02119, 0.9776, 0.1539, -0.101, 0.9829, 0.6233, -0.04027, 0.7809, 0.6495, -0.7604, 1.598e-07, 0.5801, -0.6872, 0.4372, 0.02952, -0.9514, 0.3065, -0.0243, -0.9997, 9.203e-08, 0.6233, -0.04027, 0.7809, 0.1539, -0.101, 0.9829, 0.4558, -0.4214, 0.784, 0.5801, -0.6872, 0.4372, 0.4558, -0.4214, 0.784, 0.05711, -0.6835, 0.7277, 0.02952, -0.9514, 0.3065, -0.04858, -0.04824, 0.9977, -0.2063, -0.01927, 0.9783, -0.1498, -0.09757, 0.9839, -0.01997, -0.1372, 0.9903, 0.0001335, -1.0, -0.0004105, -1.232e-08, -0.977, 0.2134, -0.09789, -0.955, 0.2801, -0.08228, -0.9966, 6.43e-08, -0.01997, -0.1372, 0.9903, -0.1498, -0.09757, 0.9839, -0.07432, -0.6959, 0.7143, -0.005663, -0.7109, 0.7032, -1.232e-08, -0.977, 0.2134, -0.005663, -0.7109, 0.7032, -0.07432, -0.6959, 0.7143, -0.09789, -0.955, 0.2801, -1.735e-08, -0.977, 0.2134, -0.003161, -0.7188, 0.6952, -0.005663, -0.7109, 0.7032, -1.232e-08, -0.977, 0.2134, -0.009264, -0.1588, 0.9873, -0.01997, -0.1372, 0.9903, -0.005663, -0.7109, 0.7032, -0.003161, -0.7188, 0.6952, 0.0005629, -1.0, -0.002691, -1.735e-08, -0.977, 0.2134, -1.232e-08, -0.977, 0.2134, 0.0001335, -1.0, -0.0004105, -0.01748, -0.06689, 0.9976, -0.04858, -0.04824, 0.9977, -0.01997, -0.1372, 0.9903, -0.009264, -0.1588, 0.9873, 0.2095, -0.02119, 0.9776, 0.04979, -0.04903, 0.9976, 0.02055, -0.1379, 0.9902, 0.1539, -0.101, 0.9829, -0.0243, -0.9997, 9.203e-08, 0.02952, -0.9514, 0.3065, 1.224e-08, -0.977, 0.2134, -0.0005179, -1.0, -0.001589, 0.1539, -0.101, 0.9829, 0.02055, -0.1379, 0.9902, 0.005929, -0.711, 0.7032, 0.05711, -0.6835, 0.7277, 0.02952, -0.9514, 0.3065, 0.05711, -0.6835, 0.7277, 0.005929, -0.711, 0.7032, 1.224e-08, -0.977, 0.2134, -0.9783, -0.207, 0.0, -0.9155, -0.1565, 0.3707, -0.9224, 0.009436, 0.3861, -1.0, 0.003351, 0.005853, -0.9155, -0.1565, 0.3707, -0.6288, -0.05476, 0.7757, -0.6378, 0.01302, 0.7701, -0.9224, 0.009436, 0.3861, 0.2911, 0.003886, 0.9567, 0.0929, -0.01708, 0.9955, 0.04979, -0.04903, 0.9976, 0.2095, -0.02119, 0.9776, -0.02568, -0.02844, 0.9993, -0.08951, -0.01692, 0.9958, -0.04858, -0.04824, 0.9977, -0.01748, -0.06689, 0.9976, -0.08951, -0.01692, 0.9958, -0.2825, 0.004289, 0.9593, -0.2063, -0.01927, 0.9783, -0.04858, -0.04824, 0.9977, 0.6476, 0.02264, 0.7617, 0.2911, 0.003886, 0.9567, 0.2095, -0.02119, 0.9776, 0.6405, 0.01166, 0.7679, 0.9067, 0.02402, 0.4212, 0.6476, 0.02264, 0.7617, 0.6405, 0.01166, 0.7679, 0.9227, 0.00925, 0.3853, -0.2825, 0.004289, 0.9593, -0.6432, 0.0228, 0.7654, -0.6378, 0.01302, 0.7701, -0.2063, -0.01927, 0.9783, 0.9995, 0.01331, 0.03017, 0.9067, 0.02402, 0.4212, 0.9227, 0.00925, 0.3853, 1.0, 0.003305, 0.005833, 0.0929, -0.01708, 0.9955, 0.02568, -0.02844, 0.9993, 0.01748, -0.06689, 0.9976, 0.04979, -0.04903, 0.9976, 0.02568, -0.02844, 0.9993, -0.02568, -0.02844, 0.9993, -0.01748, -0.06689, 0.9976, 0.01748, -0.06689, 0.9976, 0.04979, -0.04903, 0.9976, 0.01748, -0.06689, 0.9976, 0.009267, -0.1588, 0.9873, 0.02055, -0.1379, 0.9902, 0.01748, -0.06689, 0.9976, -0.01748, -0.06689, 0.9976, -0.009264, -0.1588, 0.9873, 0.009267, -0.1588, 0.9873, -0.0005179, -1.0, -0.001589, 1.224e-08, -0.977, 0.2134, 1.745e-08, -0.977, 0.2134, -0.0001824, -1.0, -0.004034, -0.0001824, -1.0, -0.004034, 1.745e-08, -0.977, 0.2134, -1.735e-08, -0.977, 0.2134, 0.0005629, -1.0, -0.002691, 0.02055, -0.1379, 0.9902, 0.009267, -0.1588, 0.9873, 0.003157, -0.7188, 0.6952, 0.005929, -0.711, 0.7032, 0.009267, -0.1588, 0.9873, -0.009264, -0.1588, 0.9873, -0.003161, -0.7188, 0.6952, 0.003157, -0.7188, 0.6952, 1.224e-08, -0.977, 0.2134, 0.005929, -0.711, 0.7032, 0.003157, -0.7188, 0.6952, 1.745e-08, -0.977, 0.2134, 1.745e-08, -0.977, 0.2134, 0.003157, -0.7188, 0.6952, -0.003161, -0.7188, 0.6952, -1.735e-08, -0.977, 0.2134, 0.02932, -1.183e-06, 0.9996, -0.02932, 0.0, 0.9996, -0.02932, 0.0, 0.9996, 0.02932, -6.052e-07, 0.9996, 0.02932, -6.052e-07, 0.9996, -0.02932, 0.0, 0.9996, -0.02568, -0.02844, 0.9993, 0.02568, -0.02844, 0.9993, 0.08482, -0.007461, 0.9964, 0.02932, -1.183e-06, 0.9996, 0.02932, -6.052e-07, 0.9996, 0.1048, -0.008322, 0.9945, 0.1048, -0.008322, 0.9945, 0.02932, -6.052e-07, 0.9996, 0.02568, -0.02844, 0.9993, 0.0929, -0.01708, 0.9955, 0.9997, -0.02487, 0.005715, 0.9279, -0.03678, 0.3711, 0.9104, -0.02059, 0.4133, 0.9994, -0.02097, 0.02732, 0.9994, -0.02097, 0.02732, 0.9104, -0.02059, 0.4133, 0.9067, 0.02402, 0.4212, 0.9995, 0.01331, 0.03017, -0.2547, -0.02559, 0.9667, -0.6541, -0.04036, 0.7553, -0.6428, -0.02558, 0.7656, -0.298, -0.01373, 0.9545, -0.298, -0.01373, 0.9545, -0.6428, -0.02558, 0.7656, -0.6432, 0.0228, 0.7654, -0.2825, 0.004289, 0.9593, 0.9279, -0.03678, 0.3711, 0.6566, -0.04043, 0.7531, 0.6483, -0.02302, 0.7611, 0.9104, -0.02059, 0.4133, 0.9104, -0.02059, 0.4133, 0.6483, -0.02302, 0.7611, 0.6476, 0.02264, 0.7617, 0.9067, 0.02402, 0.4212, 0.6566, -0.04043, 0.7531, 0.2582, -0.02551, 0.9658, 0.3095, -0.01438, 0.9508, 0.6483, -0.02302, 0.7611, 0.6483, -0.02302, 0.7611, 0.3095, -0.01438, 0.9508, 0.2911, 0.003886, 0.9567, 0.6476, 0.02264, 0.7617, -0.08318, -0.007472, 0.9965, -0.2547, -0.02559, 0.9667, -0.298, -0.01373, 0.9545, -0.1013, -0.008033, 0.9948, -0.1013, -0.008033, 0.9948, -0.298, -0.01373, 0.9545, -0.2825, 0.004289, 0.9593, -0.08951, -0.01692, 0.9958, -0.02932, 0.0, 0.9996, -0.08318, -0.007472, 0.9965, -0.1013, -0.008033, 0.9948, -0.02932, 0.0, 0.9996, -0.02932, 0.0, 0.9996, -0.1013, -0.008033, 0.9948, -0.08951, -0.01692, 0.9958, -0.02568, -0.02844, 0.9993, 0.2582, -0.02551, 0.9658, 0.08482, -0.007461, 0.9964, 0.1048, -0.008322, 0.9945, 0.3095, -0.01438, 0.9508, 0.3095, -0.01438, 0.9508, 0.1048, -0.008322, 0.9945, 0.0929, -0.01708, 0.9955, 0.2911, 0.003886, 0.9567, -1.0, 0.003351, 0.005853, -0.9224, 0.009436, 0.3861, -0.8985, 0.01891, 0.4386, -0.9995, 0.00455, 0.0299, -0.9995, 0.00455, 0.0299, -0.8985, 0.01891, 0.4386, -0.8938, -0.02094, 0.4479, -0.9995, -0.0091, 0.03094, -0.9224, 0.009436, 0.3861, -0.6378, 0.01302, 0.7701, -0.6432, 0.0228, 0.7654, -0.8985, 0.01891, 0.4386, -0.8985, 0.01891, 0.4386, -0.6432, 0.0228, 0.7654, -0.6428, -0.02558, 0.7656, -0.8938, -0.02094, 0.4479, 0.4558, -0.4214, 0.784, 0.1539, -0.101, 0.9829, 0.05711, -0.6835, 0.7277, -0.5871, -0.4238, 0.6897, -0.1498, -0.09757, 0.9839, -0.6505, -0.1137, 0.7509, -0.8938, -0.02094, 0.4479, -0.6428, -0.02558, 0.7656, -0.6541, -0.04036, 0.7553, -0.9199, -0.02921, 0.3912, -0.9995, -0.0091, 0.03094, -0.8938, -0.02094, 0.4479, -0.9199, -0.02921, 0.3912, -0.9999, -0.007874, 0.008341, 0.9078, 0.007334, 0.4193, 0.7563, 0.4872, 0.4367, 0.444, 0.5074, 0.7385, 0.6116, 0.02855, 0.7907, -0.1434, 0.954, 0.2631, -0.7596, 0.4899, 0.4277, -0.4566, 0.5015, 0.7349, -0.088, 0.7039, 0.7049, -0.1498, 0.09758, 0.9839, -0.088, 0.7039, 0.7049, -0.4566, 0.5015, 0.7349, -0.1487, 0.9889, 9.579e-08, -0.8055, 0.5926, 2.15e-08, -0.7596, 0.4899, 0.4277, -0.1434, 0.954, 0.2631, 0.9996, -0.0276, 4.843e-09, 0.806, 0.5919, -1.062e-07, 0.7563, 0.4872, 0.4367, 0.9078, 0.007334, 0.4193, -0.8055, 0.5926, 2.15e-08, -0.9994, -0.0348, 1.935e-08, -0.9126, -0.004075, 0.4088, -0.7596, 0.4899, 0.4277, 1.0, 0.0002991, -2.037e-06, 0.9996, -0.0276, 4.843e-09, 0.9078, 0.007334, 0.4193, 0.9304, 0.001008, 0.3666, -0.1918, 0.02667, 0.9811, -0.1498, 0.09758, 0.9839, -0.6121, 0.02059, 0.7905, -0.6379, 0.009799, 0.7701, 0.9304, 0.001008, 0.3666, 0.9078, 0.007334, 0.4193, 0.6116, 0.02855, 0.7907, 0.6398, 0.01124, 0.7684, -0.7596, 0.4899, 0.4277, -0.9126, -0.004075, 0.4088, -0.6121, 0.02059, 0.7905, -0.4566, 0.5015, 0.7349, 0.6398, 0.01124, 0.7684, 0.6116, 0.02855, 0.7907, 0.1539, 0.101, 0.9829, 0.1938, 0.02864, 0.9806, 0.806, 0.5919, -1.062e-07, 0.1561, 0.9877, -5.559e-08, 0.1509, 0.9518, 0.2668, 0.7563, 0.4872, 0.4367, 0.6116, 0.02855, 0.7907, 0.444, 0.5074, 0.7385, 0.1539, 0.101, 0.9829, 0.7563, 0.4872, 0.4367, 0.1509, 0.9518, 0.2668, 0.09336, 0.7032, 0.7049, 0.444, 0.5074, 0.7385, -0.04335, 0.04976, 0.9978, -0.01912, 0.1387, 0.9901, -0.1498, 0.09758, 0.9839, -0.1918, 0.02667, 0.9811, 0.0, 1.0, 1.702e-07, -0.1487, 0.9889, 9.579e-08, -0.1434, 0.954, 0.2631, 0.001692, 0.9754, 0.2207, -0.01912, 0.1387, 0.9901, -0.001258, 0.7049, 0.7093, -0.088, 0.7039, 0.7049, -0.1498, 0.09758, 0.9839, 0.001692, 0.9754, 0.2207, -0.1434, 0.954, 0.2631, -0.088, 0.7039, 0.7049, -0.001258, 0.7049, 0.7093, 0.008022, 0.9637, 0.2668, 0.001692, 0.9754, 0.2207, -0.001258, 0.7049, 0.7093, 0.01089, 0.6845, 0.729, -0.005557, 0.1694, 0.9855, 0.01089, 0.6845, 0.729, -0.001258, 0.7049, 0.7093, -0.01912, 0.1387, 0.9901, 8.962e-06, 1.0, 2.829e-05, 0.0, 1.0, 1.702e-07, 0.001692, 0.9754, 0.2207, 0.008022, 0.9637, 0.2668, -0.01748, 0.06689, 0.9976, -0.005557, 0.1694, 0.9855, -0.01912, 0.1387, 0.9901, -0.04335, 0.04976, 0.9978, 0.1938, 0.02864, 0.9806, 0.1539, 0.101, 0.9829, 0.01712, 0.1441, 0.9894, 0.04378, 0.05058, 0.9978, 0.1561, 0.9877, -5.559e-08, -8.363e-06, 1.0, 2.552e-05, -0.006379, 0.9706, 0.2405, 0.1509, 0.9518, 0.2668, 0.1539, 0.101, 0.9829, 0.09336, 0.7032, 0.7049, -0.01068, 0.6873, 0.7263, 0.01712, 0.1441, 0.9894, 0.1509, 0.9518, 0.2668, -0.006379, 0.9706, 0.2405, -0.01068, 0.6873, 0.7263, 0.09336, 0.7032, 0.7049, -0.9994, -0.0348, 1.935e-08, -1.0, 0.0002385, -1.609e-06, -0.9301, 0.000807, 0.3673, -0.9126, -0.004075, 0.4088, -0.9126, -0.004075, 0.4088, -0.9301, 0.000807, 0.3673, -0.6379, 0.009799, 0.7701, -0.6121, 0.02059, 0.7905, 0.2234, 0.01481, 0.9746, 0.1938, 0.02864, 0.9806, 0.04378, 0.05058, 0.9978, 0.06354, 0.02156, 0.9977, -0.02568, 0.02844, 0.9993, -0.01748, 0.06689, 0.9976, -0.04335, 0.04976, 0.9978, -0.06343, 0.02142, 0.9978, -0.06343, 0.02142, 0.9978, -0.04335, 0.04976, 0.9978, -0.1918, 0.02667, 0.9811, -0.2224, 0.01419, 0.9748, 0.6542, 0.006081, 0.7563, 0.6398, 0.01124, 0.7684, 0.1938, 0.02864, 0.9806, 0.2234, 0.01481, 0.9746, 0.9321, 0.001607, 0.3622, 0.9304, 0.001008, 0.3666, 0.6398, 0.01124, 0.7684, 0.6542, 0.006081, 0.7563, -0.2224, 0.01419, 0.9748, -0.1918, 0.02667, 0.9811, -0.6379, 0.009799, 0.7701, -0.6526, 0.005461, 0.7577, 1.0, 0.0003581, -4.679e-06, 1.0, 0.0002991, -2.037e-06, 0.9304, 0.001008, 0.3666, 0.9321, 0.001607, 0.3622, 0.06354, 0.02156, 0.9977, 0.04378, 0.05058, 0.9978, 0.01748, 0.06689, 0.9976, 0.02568, 0.02844, 0.9993, 0.02568, 0.02844, 0.9993, 0.01748, 0.06689, 0.9976, -0.01748, 0.06689, 0.9976, -0.02568, 0.02844, 0.9993, 0.04378, 0.05058, 0.9978, 0.01712, 0.1441, 0.9894, 0.008385, 0.1744, 0.9846, 0.01748, 0.06689, 0.9976, 0.01748, 0.06689, 0.9976, 0.008385, 0.1744, 0.9846, -0.005557, 0.1694, 0.9855, -0.01748, 0.06689, 0.9976, -8.363e-06, 1.0, 2.552e-05, -6.042e-07, 1.0, 5.721e-05, -0.0032, 0.9556, 0.2947, -0.006379, 0.9706, 0.2405, -6.042e-07, 1.0, 5.721e-05, 8.962e-06, 1.0, 2.829e-05, 0.008022, 0.9637, 0.2668, -0.0032, 0.9556, 0.2947, 0.01712, 0.1441, 0.9894, -0.01068, 0.6873, 0.7263, 0.0007748, 0.66, 0.7512, 0.008385, 0.1744, 0.9846, 0.008385, 0.1744, 0.9846, 0.0007748, 0.66, 0.7512, 0.01089, 0.6845, 0.729, -0.005557, 0.1694, 0.9855, -0.006379, 0.9706, 0.2405, -0.0032, 0.9556, 0.2947, 0.0007748, 0.66, 0.7512, -0.01068, 0.6873, 0.7263, -0.0032, 0.9556, 0.2947, 0.008022, 0.9637, 0.2668, 0.01089, 0.6845, 0.729, 0.0007748, 0.66, 0.7512, 0.02932, -1.183e-06, 0.9996, 0.02932, 0.0, 0.9996, -0.02932, 0.0, 0.9996, -0.02932, 0.0, 0.9996, 0.02932, 0.0, 0.9996, 0.02568, 0.02844, 0.9993, -0.02568, 0.02844, 0.9993, -0.02932, 0.0, 0.9996, 0.08482, -0.007461, 0.9964, 0.07065, 0.0, 0.9975, 0.02932, 0.0, 0.9996, 0.02932, -1.183e-06, 0.9996, 0.07065, 0.0, 0.9975, 0.06354, 0.02156, 0.9977, 0.02568, 0.02844, 0.9993, 0.02932, 0.0, 0.9996, 0.9997, -0.02487, 0.005715, 1.0, -0.001459, -0.002609, 0.9335, 4.77e-07, 0.3586, 0.9279, -0.03678, 0.3711, 1.0, -0.001459, -0.002609, 1.0, 0.0003581, -4.679e-06, 0.9321, 0.001607, 0.3622, 0.9335, 4.77e-07, 0.3586, -0.2547, -0.02559, 0.9667, -0.2339, 0.0, 0.9723, -0.6592, 2.849e-07, 0.7519, -0.6541, -0.04036, 0.7553, -0.2339, 0.0, 0.9723, -0.2224, 0.01419, 0.9748, -0.6526, 0.005461, 0.7577, -0.6592, 2.849e-07, 0.7519, 0.9279, -0.03678, 0.3711, 0.9335, 4.77e-07, 0.3586, 0.6608, 3.183e-07, 0.7505, 0.6566, -0.04043, 0.7531, 0.9335, 4.77e-07, 0.3586, 0.9321, 0.001607, 0.3622, 0.6542, 0.006081, 0.7563, 0.6608, 3.183e-07, 0.7505, 0.6566, -0.04043, 0.7531, 0.6608, 3.183e-07, 0.7505, 0.2341, 0.0, 0.9722, 0.2582, -0.02551, 0.9658, 0.6608, 3.183e-07, 0.7505, 0.6542, 0.006081, 0.7563, 0.2234, 0.01481, 0.9746, 0.2341, 0.0, 0.9722, -0.08318, -0.007472, 0.9965, -0.07062, 0.0, 0.9975, -0.2339, 0.0, 0.9723, -0.2547, -0.02559, 0.9667, -0.07062, 0.0, 0.9975, -0.06343, 0.02142, 0.9978, -0.2224, 0.01419, 0.9748, -0.2339, 0.0, 0.9723, -0.02932, 0.0, 0.9996, -0.02932, 0.0, 0.9996, -0.07062, 0.0, 0.9975, -0.08318, -0.007472, 0.9965, -0.02932, 0.0, 0.9996, -0.02568, 0.02844, 0.9993, -0.06343, 0.02142, 0.9978, -0.07062, 0.0, 0.9975, 0.2582, -0.02551, 0.9658, 0.2341, 0.0, 0.9722, 0.07065, 0.0, 0.9975, 0.08482, -0.007461, 0.9964, 0.2341, 0.0, 0.9722, 0.2234, 0.01481, 0.9746, 0.06354, 0.02156, 0.9977, 0.07065, 0.0, 0.9975, -1.0, 0.0002385, -1.609e-06, -1.0, 0.0002857, -3.717e-06, -0.9315, 0.001286, 0.3638, -0.9301, 0.000807, 0.3673, -1.0, 0.0002857, -3.717e-06, -1.0, -0.001612, -0.002893, -0.9326, 4.571e-07, 0.3609, -0.9315, 0.001286, 0.3638, -0.9301, 0.000807, 0.3673, -0.9315, 0.001286, 0.3638, -0.6526, 0.005461, 0.7577, -0.6379, 0.009799, 0.7701, -0.9315, 0.001286, 0.3638, -0.9326, 4.571e-07, 0.3609, -0.6592, 2.849e-07, 0.7519, -0.6526, 0.005461, 0.7577, 0.444, 0.5074, 0.7385, 0.09336, 0.7032, 0.7049, 0.1539, 0.101, 0.9829, -0.4566, 0.5015, 0.7349, -0.6121, 0.02059, 0.7905, -0.1498, 0.09758, 0.9839, -0.9326, 4.571e-07, 0.3609, -0.9199, -0.02921, 0.3912, -0.6541, -0.04036, 0.7553, -0.6592, 2.849e-07, 0.7519, -1.0, -0.001612, -0.002893, -0.9999, -0.007874, 0.008341, -0.9199, -0.02921, 0.3912, -0.9326, 4.571e-07, 0.3609, 0.9164, -0.06861, -0.3942, 0.5834, -0.679, -0.4457, 0.4743, -0.3378, -0.813, 0.6229, -0.03813, -0.7813, -0.09789, -0.955, -0.2801, -0.7681, -0.5368, -0.3491, -0.5871, -0.4238, -0.6897, -0.07432, -0.6959, -0.7143, -0.1498, -0.09757, -0.9839, -0.07432, -0.6959, -0.7143, -0.5871, -0.4238, -0.6897, -0.08228, -0.9966, 6.43e-08, -0.8177, -0.5757, 2.101e-07, -0.7681, -0.5368, -0.3491, -0.09789, -0.955, -0.2801, 0.9972, -0.07496, 0.0, 0.6495, -0.7604, 1.598e-07, 0.5834, -0.679, -0.4457, 0.9164, -0.06861, -0.3942, -0.9995, -0.03226, 4.885e-09, -0.9783, -0.207, 0.0, -0.9155, -0.1565, -0.3707, -0.9553, -0.06679, -0.2879, 1.0, 0.003305, 0.005833, 0.9972, -0.07496, 0.0, 0.9164, -0.06861, -0.3942, 0.9232, 0.00553, -0.3843, -0.2068, -0.01716, -0.9782, -0.1498, -0.09757, -0.9839, -0.6288, -0.05476, -0.7757, -0.6232, 0.01082, -0.782, 0.9232, 0.00553, -0.3843, 0.9164, -0.06861, -0.3942, 0.6229, -0.03813, -0.7813, 0.6258, 0.01383, -0.7799, -0.9553, -0.06679, -0.2879, -0.9155, -0.1565, -0.3707, -0.6288, -0.05476, -0.7757, -0.6505, -0.1137, -0.7509, 0.3496, -0.001827, -0.9369, 0.3151, -0.04454, -0.948, 0.1543, -0.1023, -0.9827, 0.2115, -0.02333, -0.9771, 0.6495, -0.7604, 1.598e-07, -0.0243, -0.9997, 9.203e-08, 0.01408, -0.9607, -0.2773, 0.5834, -0.679, -0.4457, 0.6229, -0.03813, -0.7813, 0.4743, -0.3378, -0.813, 0.2204, -0.1433, -0.9648, 0.3151, -0.04454, -0.948, 0.5834, -0.679, -0.4457, 0.01408, -0.9607, -0.2773, 0.04702, -0.6987, -0.7139, 0.1313, -0.5846, -0.8006, -0.05283, -0.04701, -0.9975, -0.01581, -0.1448, -0.9893, -0.1498, -0.09757, -0.9839, -0.2068, -0.01716, -0.9782, 0.0001335, -1.0, -0.0004105, -0.08228, -0.9966, 6.43e-08, -0.09789, -0.955, -0.2801, 0.007893, -0.9694, -0.2454, -0.01581, -0.1448, -0.9893, 0.01418, -0.6838, -0.7296, -0.07432, -0.6959, -0.7143, -0.1498, -0.09757, -0.9839, 0.007893, -0.9694, -0.2454, -0.09789, -0.955, -0.2801, -0.07432, -0.6959, -0.7143, 0.01418, -0.6838, -0.7296, 0.016, -0.9367, -0.3498, 0.007893, -0.9694, -0.2454, 0.01418, -0.6838, -0.7296, 0.02014, -0.6298, -0.7765, -0.002327, -0.1904, -0.9817, 0.02014, -0.6298, -0.7765, 0.01418, -0.6838, -0.7296, -0.01581, -0.1448, -0.9893, 0.0005629, -1.0, -0.002691, 0.0001335, -1.0, -0.0004105, 0.007893, -0.9694, -0.2454, 0.016, -0.9367, -0.3498, -0.01748, -0.06689, -0.9976, -0.002327, -0.1904, -0.9817, -0.01581, -0.1448, -0.9893, -0.05283, -0.04701, -0.9975, 0.2115, -0.02333, -0.9771, 0.1543, -0.1023, -0.9827, 0.0141, -0.1496, -0.9886, 0.05453, -0.04781, -0.9974, -0.0243, -0.9997, 9.203e-08, -0.0005179, -1.0, -0.001589, -0.0122, -0.9658, -0.2591, 0.01408, -0.9607, -0.2773, 0.1543, -0.1023, -0.9827, 0.04702, -0.6987, -0.7139, -0.0238, -0.6725, -0.7398, 0.0141, -0.1496, -0.9886, 0.01408, -0.9607, -0.2773, -0.0122, -0.9658, -0.2591, -0.0238, -0.6725, -0.7398, 0.04702, -0.6987, -0.7139, -0.9783, -0.207, 0.0, -1.0, 0.003351, 0.005853, -0.9228, 0.005769, -0.3853, -0.9155, -0.1565, -0.3707, -0.9155, -0.1565, -0.3707, -0.9228, 0.005769, -0.3853, -0.6232, 0.01082, -0.782, -0.6288, -0.05476, -0.7757, 0.2637, -0.01499, -0.9645, 0.2115, -0.02333, -0.9771, 0.05453, -0.04781, -0.9974, 0.08478, -0.02159, -0.9962, -0.02568, -0.02844, -0.9993, -0.01748, -0.06689, -0.9976, -0.05283, -0.04701, -0.9975, -0.08218, -0.02146, -0.9964, -0.08218, -0.02146, -0.9964, -0.05283, -0.04701, -0.9975, -0.2068, -0.01716, -0.9782, -0.2575, -0.0133, -0.9662, 0.4022, -0.01012, -0.9155, 0.3496, -0.001827, -0.9369, 0.2115, -0.02333, -0.9771, 0.2637, -0.01499, -0.9645, 0.9192, 0.00523, -0.3938, 0.9232, 0.00553, -0.3843, 0.6258, 0.01383, -0.7799, 0.63, -0.007621, -0.7765, -0.2575, -0.0133, -0.9662, -0.2068, -0.01716, -0.9782, -0.6232, 0.01082, -0.782, -0.6258, -0.008086, -0.7799, 0.9995, 0.01331, 0.03017, 1.0, 0.003305, 0.005833, 0.9232, 0.00553, -0.3843, 0.9192, 0.00523, -0.3938, 0.08478, -0.02159, -0.9962, 0.05453, -0.04781, -0.9974, 0.01748, -0.06689, -0.9976, 0.02568, -0.02844, -0.9993, 0.02568, -0.02844, -0.9993, 0.01748, -0.06689, -0.9976, -0.01748, -0.06689, -0.9976, -0.02568, -0.02844, -0.9993, 0.05453, -0.04781, -0.9974, 0.0141, -0.1496, -0.9886, 0.004853, -0.1949, -0.9808, 0.01748, -0.06689, -0.9976, 0.01748, -0.06689, -0.9976, 0.004853, -0.1949, -0.9808, -0.002327, -0.1904, -0.9817, -0.01748, -0.06689, -0.9976, -0.0005179, -1.0, -0.001589, -0.0001824, -1.0, -0.004034, -0.01134, -0.9298, -0.368, -0.0122, -0.9658, -0.2591, -0.0001824, -1.0, -0.004034, 0.0005629, -1.0, -0.002691, 0.016, -0.9367, -0.3498, -0.01134, -0.9298, -0.368, 0.0141, -0.1496, -0.9886, -0.0238, -0.6725, -0.7398, -0.01112, -0.615, -0.7885, 0.004853, -0.1949, -0.9808, 0.004853, -0.1949, -0.9808, -0.01112, -0.615, -0.7885, 0.02014, -0.6298, -0.7765, -0.002327, -0.1904, -0.9817, -0.0122, -0.9658, -0.2591, -0.01134, -0.9298, -0.368, -0.01112, -0.615, -0.7885, -0.0238, -0.6725, -0.7398, -0.01134, -0.9298, -0.368, 0.016, -0.9367, -0.3498, 0.02014, -0.6298, -0.7765, -0.01112, -0.615, -0.7885, 0.02932, 0.0, -0.9996, 0.02932, 0.0, -0.9996, -0.02932, 0.0, -0.9996, -0.02932, 0.0, -0.9996, 0.02932, 0.0, -0.9996, 0.02568, -0.02844, -0.9993, -0.02568, -0.02844, -0.9993, -0.02932, 0.0, -0.9996, 0.07651, 0.0, -0.9971, 0.08419, -0.001186, -0.9964, 0.02932, 0.0, -0.9996, 0.02932, 0.0, -0.9996, 0.08419, -0.001186, -0.9964, 0.08478, -0.02159, -0.9962, 0.02568, -0.02844, -0.9993, 0.02932, 0.0, -0.9996, 0.9997, -0.02487, 0.005715, 0.9994, -0.02097, 0.02732, 0.9257, 0.0002867, -0.3784, 0.9207, -0.00968, -0.3902, 0.9994, -0.02097, 0.02732, 0.9995, 0.01331, 0.03017, 0.9192, 0.00523, -0.3938, 0.9257, 0.0002867, -0.3784, -0.2619, -2.555e-09, -0.9651, -0.2663, 0.001331, -0.9639, -0.6427, 0.01166, -0.766, -0.6372, 2.432e-09, -0.7707, -0.2663, 0.001331, -0.9639, -0.2575, -0.0133, -0.9662, -0.6258, -0.008086, -0.7799, -0.6427, 0.01166, -0.766, 0.9207, -0.00968, -0.3902, 0.9257, 0.0002867, -0.3784, 0.6453, 0.01489, -0.7638, 0.6391, -6.081e-09, -0.7691, 0.9257, 0.0002867, -0.3784, 0.9192, 0.00523, -0.3938, 0.63, -0.007621, -0.7765, 0.6453, 0.01489, -0.7638, 0.4272, 3.561e-09, -0.9042, 0.4228, 0.006538, -0.9062, 0.2694, -0.000838, -0.963, 0.265, 3.607e-09, -0.9642, 0.4228, 0.006538, -0.9062, 0.4022, -0.01012, -0.9155, 0.2637, -0.01499, -0.9645, 0.2694, -0.000838, -0.963, -0.07595, 2.224e-09, -0.9971, -0.08267, -0.001143, -0.9966, -0.2663, 0.001331, -0.9639, -0.2619, -2.555e-09, -0.9651, -0.08267, -0.001143, -0.9966, -0.08218, -0.02146, -0.9964, -0.2575, -0.0133, -0.9662, -0.2663, 0.001331, -0.9639, -0.02932, 0.0, -0.9996, -0.02932, 0.0, -0.9996, -0.08267, -0.001143, -0.9966, -0.07595, 2.224e-09, -0.9971, -0.02932, 0.0, -0.9996, -0.02568, -0.02844, -0.9993, -0.08218, -0.02146, -0.9964, -0.08267, -0.001143, -0.9966, 0.265, 3.607e-09, -0.9642, 0.2694, -0.000838, -0.963, 0.08419, -0.001186, -0.9964, 0.07651, 0.0, -0.9971, 0.2694, -0.000838, -0.963, 0.2637, -0.01499, -0.9645, 0.08478, -0.02159, -0.9962, 0.08419, -0.001186, -0.9964, -1.0, 0.003351, 0.005853, -0.9995, 0.00455, 0.0299, -0.9104, 0.0004987, -0.4137, -0.9228, 0.005769, -0.3853, -0.9995, 0.00455, 0.0299, -0.9995, -0.0091, 0.03094, -0.9109, 0.005478, -0.4126, -0.9104, 0.0004987, -0.4137, -0.9228, 0.005769, -0.3853, -0.9104, 0.0004987, -0.4137, -0.6258, -0.008086, -0.7799, -0.6232, 0.01082, -0.782, -0.9104, 0.0004987, -0.4137, -0.9109, 0.005478, -0.4126, -0.6427, 0.01166, -0.766, -0.6258, -0.008086, -0.7799, 0.4743, -0.3378, -0.813, 0.1313, -0.5846, -0.8006, 0.2204, -0.1433, -0.9648, -0.5871, -0.4238, -0.6897, -0.6505, -0.1137, -0.7509, -0.1498, -0.09757, -0.9839, -0.9109, 0.005478, -0.4126, -0.9133, 3.256e-08, -0.4073, -0.6372, 2.432e-09, -0.7707, -0.6427, 0.01166, -0.766, -0.9995, -0.0091, 0.03094, -0.9999, -0.007874, 0.008341, -0.9133, 3.256e-08, -0.4073, -0.9109, 0.005478, -0.4126, 0.8748, -5.115e-05, -0.4846, 0.578, 0.03532, -0.8152, 0.4449, 0.4694, -0.7627, 0.744, 0.4672, -0.4776, -0.1434, 0.954, -0.2631, -0.088, 0.7039, -0.7049, -0.4562, 0.463, -0.76, -0.7474, 0.4714, -0.4681, -0.1971, 0.09575, -0.9757, -0.4562, 0.463, -0.76, -0.088, 0.7039, -0.7049, -0.1487, 0.9889, 9.579e-08, -0.1434, 0.954, -0.2631, -0.7474, 0.4714, -0.4681, -0.8055, 0.5926, 2.15e-08, 0.9996, -0.0276, 4.843e-09, 0.8748, -5.115e-05, -0.4846, 0.744, 0.4672, -0.4776, 0.806, 0.5919, -1.062e-07, -0.8055, 0.5926, 2.15e-08, -0.7474, 0.4714, -0.4681, -0.88, -0.01015, -0.4748, -0.9994, -0.0348, 1.935e-08, 1.0, 0.0002991, -2.037e-06, 0.8957, 0.03174, -0.4436, 0.8748, -5.115e-05, -0.4846, 0.9996, -0.0276, 4.843e-09, -0.23, 0.04292, -0.9723, -0.6168, 0.02753, -0.7866, -0.581, 0.01556, -0.8137, -0.1971, 0.09575, -0.9757, 0.8957, 0.03174, -0.4436, 0.6188, 0.03179, -0.7849, 0.578, 0.03532, -0.8152, 0.8748, -5.115e-05, -0.4846, -0.7474, 0.4714, -0.4681, -0.4562, 0.463, -0.76, -0.581, 0.01556, -0.8137, -0.88, -0.01015, -0.4748, 0.4011, 0.04756, -0.9148, 0.233, 0.03938, -0.9717, 0.2029, 0.09177, -0.9749, 0.4407, 0.01807, -0.8975, 0.806, 0.5919, -1.062e-07, 0.744, 0.4672, -0.4776, 0.1513, 0.9519, -0.2665, 0.1561, 0.9877, -5.559e-08, 0.578, 0.03532, -0.8152, 0.4407, 0.01807, -0.8975, 0.3063, 0.08194, -0.9484, 0.4449, 0.4694, -0.7627, 0.744, 0.4672, -0.4776, 0.4449, 0.4694, -0.7627, 0.2272, 0.6317, -0.7411, 0.1513, 0.9519, -0.2665, -0.04622, 0.04893, -0.9977, -0.23, 0.04292, -0.9723, -0.1971, 0.09575, -0.9757, -0.01997, 0.1372, -0.9903, 0.0, 1.0, 1.702e-07, -1.056e-08, 0.977, -0.2134, -0.1434, 0.954, -0.2631, -0.1487, 0.9889, 9.579e-08, -0.01997, 0.1372, -0.9903, -0.1971, 0.09575, -0.9757, -0.088, 0.7039, -0.7049, -0.005663, 0.7109, -0.7032, -1.056e-08, 0.977, -0.2134, -0.005663, 0.7109, -0.7032, -0.088, 0.7039, -0.7049, -0.1434, 0.954, -0.2631, -1.487e-08, 0.977, -0.2134, -0.003161, 0.7188, -0.6952, -0.005663, 0.7109, -0.7032, -1.056e-08, 0.977, -0.2134, -0.009264, 0.1588, -0.9873, -0.01997, 0.1372, -0.9903, -0.005663, 0.7109, -0.7032, -0.003161, 0.7188, -0.6952, 8.962e-06, 1.0, 2.829e-05, -1.487e-08, 0.977, -0.2134, -1.056e-08, 0.977, -0.2134, 0.0, 1.0, 1.702e-07, -0.01748, 0.06689, -0.9976, -0.04622, 0.04893, -0.9977, -0.01997, 0.1372, -0.9903, -0.009264, 0.1588, -0.9873, 0.233, 0.03938, -0.9717, 0.04703, 0.04974, -0.9977, 0.02055, 0.1379, -0.9902, 0.2029, 0.09177, -0.9749, 0.1561, 0.9877, -5.559e-08, 0.1513, 0.9519, -0.2665, 1.049e-08, 0.977, -0.2134, -8.363e-06, 1.0, 2.552e-05, 0.2029, 0.09177, -0.9749, 0.02055, 0.1379, -0.9902, 0.005929, 0.711, -0.7032, 0.09478, 0.7039, -0.704, 0.1513, 0.9519, -0.2665, 0.09478, 0.7039, -0.704, 0.005929, 0.711, -0.7032, 1.049e-08, 0.977, -0.2134, -0.9994, -0.0348, 1.935e-08, -0.88, -0.01015, -0.4748, -0.8969, 0.02985, -0.4412, -1.0, 0.0002385, -1.609e-06, -0.88, -0.01015, -0.4748, -0.581, 0.01556, -0.8137, -0.6168, 0.02753, -0.7866, -0.8969, 0.02985, -0.4412, 0.254, 0.01531, -0.9671, 0.07, 0.02157, -0.9973, 0.04703, 0.04974, -0.9977, 0.233, 0.03938, -0.9717, -0.02568, 0.02844, -0.9993, -0.06915, 0.02144, -0.9974, -0.04622, 0.04893, -0.9977, -0.01748, 0.06689, -0.9976, -0.06915, 0.02144, -0.9974, -0.2506, 0.01349, -0.968, -0.23, 0.04292, -0.9723, -0.04622, 0.04893, -0.9977, 0.4127, 0.01003, -0.9108, 0.254, 0.01531, -0.9671, 0.233, 0.03938, -0.9717, 0.4011, 0.04756, -0.9148, 0.9114, 0.0002723, -0.4115, 0.6282, 0.007218, -0.778, 0.6188, 0.03179, -0.7849, 0.8957, 0.03174, -0.4436, -0.2506, 0.01349, -0.968, -0.6261, 0.007529, -0.7797, -0.6168, 0.02753, -0.7866, -0.23, 0.04292, -0.9723, 1.0, 0.0003581, -4.679e-06, 0.9114, 0.0002723, -0.4115, 0.8957, 0.03174, -0.4436, 1.0, 0.0002991, -2.037e-06, 0.07, 0.02157, -0.9973, 0.02568, 0.02844, -0.9993, 0.01748, 0.06689, -0.9976, 0.04703, 0.04974, -0.9977, 0.02568, 0.02844, -0.9993, -0.02568, 0.02844, -0.9993, -0.01748, 0.06689, -0.9976, 0.01748, 0.06689, -0.9976, 0.04703, 0.04974, -0.9977, 0.01748, 0.06689, -0.9976, 0.009267, 0.1588, -0.9873, 0.02055, 0.1379, -0.9902, 0.01748, 0.06689, -0.9976, -0.01748, 0.06689, -0.9976, -0.009264, 0.1588, -0.9873, 0.009267, 0.1588, -0.9873, -8.363e-06, 1.0, 2.552e-05, 1.049e-08, 0.977, -0.2134, 1.496e-08, 0.977, -0.2134, -6.042e-07, 1.0, 5.721e-05, -6.042e-07, 1.0, 5.721e-05, 1.496e-08, 0.977, -0.2134, -1.487e-08, 0.977, -0.2134, 8.962e-06, 1.0, 2.829e-05, 0.02055, 0.1379, -0.9902, 0.009267, 0.1588, -0.9873, 0.003157, 0.7188, -0.6952, 0.005929, 0.711, -0.7032, 0.009267, 0.1588, -0.9873, -0.009264, 0.1588, -0.9873, -0.003161, 0.7188, -0.6952, 0.003157, 0.7188, -0.6952, 1.049e-08, 0.977, -0.2134, 0.005929, 0.711, -0.7032, 0.003157, 0.7188, -0.6952, 1.496e-08, 0.977, -0.2134, 1.496e-08, 0.977, -0.2134, 0.003157, 0.7188, -0.6952, -0.003161, 0.7188, -0.6952, -1.487e-08, 0.977, -0.2134, 0.02932, 0.0, -0.9996, -0.02932, 0.0, -0.9996, -0.02932, 0.0, -0.9996, 0.02932, 0.0, -0.9996, 0.02932, 0.0, -0.9996, -0.02932, 0.0, -0.9996, -0.02568, 0.02844, -0.9993, 0.02568, 0.02844, -0.9993, 0.07651, 0.0, -0.9971, 0.02932, 0.0, -0.9996, 0.02932, 0.0, -0.9996, 0.0768, -0.0007125, -0.997, 0.0768, -0.0007125, -0.997, 0.02932, 0.0, -0.9996, 0.02568, 0.02844, -0.9993, 0.07, 0.02157, -0.9973, 0.9997, -0.02487, 0.005715, 0.9207, -0.00968, -0.3902, 0.9123, -0.008771, -0.4095, 1.0, -0.001459, -0.002609, 1.0, -0.001459, -0.002609, 0.9123, -0.008771, -0.4095, 0.9114, 0.0002723, -0.4115, 1.0, 0.0003581, -4.679e-06, -0.2619, -2.555e-09, -0.9651, -0.6372, 2.432e-09, -0.7707, -0.6431, -0.0163, -0.7656, -0.2631, -0.005986, -0.9647, -0.2631, -0.005986, -0.9647, -0.6431, -0.0163, -0.7656, -0.6261, 0.007529, -0.7797, -0.2506, 0.01349, -0.968, 0.9207, -0.00968, -0.3902, 0.6391, -6.081e-09, -0.7691, 0.6449, -0.01884, -0.764, 0.9123, -0.008771, -0.4095, 0.9123, -0.008771, -0.4095, 0.6449, -0.01884, -0.764, 0.6282, 0.007218, -0.778, 0.9114, 0.0002723, -0.4115, 0.4272, 3.561e-09, -0.9042, 0.265, 3.607e-09, -0.9642, 0.2652, -0.004007, -0.9642, 0.4275, -0.01134, -0.904, 0.4275, -0.01134, -0.904, 0.2652, -0.004007, -0.9642, 0.254, 0.01531, -0.9671, 0.4127, 0.01003, -0.9108, -0.07595, 2.224e-09, -0.9971, -0.2619, -2.555e-09, -0.9651, -0.2631, -0.005986, -0.9647, -0.07615, -0.0007525, -0.9971, -0.07615, -0.0007525, -0.9971, -0.2631, -0.005986, -0.9647, -0.2506, 0.01349, -0.968, -0.06915, 0.02144, -0.9974, -0.02932, 0.0, -0.9996, -0.07595, 2.224e-09, -0.9971, -0.07615, -0.0007525, -0.9971, -0.02932, 0.0, -0.9996, -0.02932, 0.0, -0.9996, -0.07615, -0.0007525, -0.9971, -0.06915, 0.02144, -0.9974, -0.02568, 0.02844, -0.9993, 0.265, 3.607e-09, -0.9642, 0.07651, 0.0, -0.9971, 0.0768, -0.0007125, -0.997, 0.2652, -0.004007, -0.9642, 0.2652, -0.004007, -0.9642, 0.0768, -0.0007125, -0.997, 0.07, 0.02157, -0.9973, 0.254, 0.01531, -0.9671, -1.0, 0.0002385, -1.609e-06, -0.8969, 0.02985, -0.4412, -0.9109, -6.768e-05, -0.4127, -1.0, 0.0002857, -3.717e-06, -1.0, 0.0002857, -3.717e-06, -0.9109, -6.768e-05, -0.4127, -0.9116, -0.008896, -0.4111, -1.0, -0.001612, -0.002893, -0.8969, 0.02985, -0.4412, -0.6168, 0.02753, -0.7866, -0.6261, 0.007529, -0.7797, -0.9109, -6.768e-05, -0.4127, -0.9109, -6.768e-05, -0.4127, -0.6261, 0.007529, -0.7797, -0.6431, -0.0163, -0.7656, -0.9116, -0.008896, -0.4111, 0.4449, 0.4694, -0.7627, 0.3063, 0.08194, -0.9484, 0.2272, 0.6317, -0.7411, -0.4562, 0.463, -0.76, -0.1971, 0.09575, -0.9757, -0.581, 0.01556, -0.8137, -0.9116, -0.008896, -0.4111, -0.6431, -0.0163, -0.7656, -0.6372, 2.432e-09, -0.7707, -0.9133, 3.256e-08, -0.4073, -1.0, -0.001612, -0.002893, -0.9116, -0.008896, -0.4111, -0.9133, 3.256e-08, -0.4073, -0.9999, -0.007874, 0.008341, -0.7681, -0.5368, -0.3491, -0.9553, -0.06679, -0.2879, -0.6505, -0.1137, -0.7509, -0.5871, -0.4238, -0.6897, -0.8177, -0.5757, 2.101e-07, -0.9995, -0.03226, 4.885e-09, -0.9553, -0.06679, -0.2879, -0.7681, -0.5368, -0.3491, -0.7681, -0.5368, 0.3491, -0.5871, -0.4238, 0.6897, -0.6505, -0.1137, 0.7509, -0.9553, -0.06679, 0.2879, -0.8177, -0.5757, 2.101e-07, -0.7681, -0.5368, 0.3491, -0.9553, -0.06679, 0.2879, -0.9995, -0.03226, 4.885e-09, -0.6505, -0.1137, 0.7509, -0.1498, -0.09757, 0.9839, -0.6288, -0.05476, 0.7757, -0.1498, -0.09757, -0.9839, -0.6505, -0.1137, -0.7509, -0.6288, -0.05476, -0.7757, 0.6449, -0.01884, -0.764, 0.4275, -0.01134, -0.904, 0.4127, 0.01003, -0.9108, 0.6282, 0.007218, -0.778, 0.6391, -6.081e-09, -0.7691, 0.4272, 3.561e-09, -0.9042, 0.4275, -0.01134, -0.904, 0.6449, -0.01884, -0.764, 0.6282, 0.007218, -0.778, 0.4127, 0.01003, -0.9108, 0.4011, 0.04756, -0.9148, 0.6188, 0.03179, -0.7849, 0.6188, 0.03179, -0.7849, 0.4011, 0.04756, -0.9148, 0.4407, 0.01807, -0.8975, 0.578, 0.03532, -0.8152, 0.6453, 0.01489, -0.7638, 0.63, -0.007621, -0.7765, 0.4022, -0.01012, -0.9155, 0.4228, 0.006538, -0.9062, 0.6391, -6.081e-09, -0.7691, 0.6453, 0.01489, -0.7638, 0.4228, 0.006538, -0.9062, 0.4272, 3.561e-09, -0.9042, 0.63, -0.007621, -0.7765, 0.6258, 0.01383, -0.7799, 0.3496, -0.001827, -0.9369, 0.4022, -0.01012, -0.9155, 0.6258, 0.01383, -0.7799, 0.6229, -0.03813, -0.7813, 0.3151, -0.04454, -0.948, 0.3496, -0.001827, -0.9369, 0.3063, 0.08194, -0.9484, 0.4407, 0.01807, -0.8975, 0.2029, 0.09177, -0.9749, 0.2272, 0.6317, -0.7411, 0.3063, 0.08194, -0.9484, 0.2029, 0.09177, -0.9749, 0.09478, 0.7039, -0.704, 0.1513, 0.9519, -0.2665, 0.2272, 0.6317, -0.7411, 0.09478, 0.7039, -0.704, 0.3151, -0.04454, -0.948, 0.2204, -0.1433, -0.9648, 0.1543, -0.1023, -0.9827, 0.2204, -0.1433, -0.9648, 0.1313, -0.5846, -0.8006, 0.04702, -0.6987, -0.7139, 0.1543, -0.1023, -0.9827, 0.1313, -0.5846, -0.8006, 0.4743, -0.3378, -0.813, 0.5834, -0.679, -0.4457])] * 3)])

# ---- objects
ob_plane = bpy.data.objects.new('Plane', me_plane)
ob_bag = bpy.data.objects.new('Bag', me_x)
ob_lamp = bpy.data.objects.new('Lamp', light_lamp)
ob_camera = bpy.data.objects.new('Camera', cam_camera)

# ---- transforms, parenting, visibility, modifiers, constraints
ob_plane.location = (0.0, 0.0, -3.0)
ob_plane.scale = (17.94, 30.18, 1.0)
ob_plane.lineart.crease_threshold = 0.0
ob_bag.location = (0.0, 0.0, 0.0)
ob_bag.rotation_euler = (0.0, -6.283, 0.0)
ob_bag.color = (0.8, 0.8, 0.8, 1.0)
ob_bag.lineart.crease_threshold = 0.0
ob_lamp.location = (0.0, 0.0, 2.57)
ob_lamp.rotation_euler = (0.3002, 0.0, 0.0)
ob_lamp.lock_rotations_4d = False
ob_lamp.empty_display_type = 'ARROWS'
ob_lamp.color = (0.0, 0.0, 0.0, 0.0)
ob_lamp.lineart.crease_threshold = 0.0
ob_camera.location = (0.0, 0.0, 3.0)
ob_camera.lock_rotations_4d = False
ob_camera.empty_display_type = 'ARROWS'
ob_camera.color = (0.0, 0.0, 0.0, 0.0)
ob_camera.display_type = 'WIRE'
ob_camera.lineart.crease_threshold = 0.0
cam_camera.dof.focus_object = ob_bag

# ---- collection membership
col_collection_1.objects.link(ob_plane)
col_collection_1.objects.link(ob_bag)
col_collection_1.objects.link(ob_lamp)
col_collection_1.objects.link(ob_camera)

# ---- scene / render settings (as saved in the file)
scene.camera = ob_camera
scene.frame_start = 1; scene.frame_end = 250; scene.frame_set(0)
scene.render.engine = 'BLENDER_EEVEE_NEXT'
scene.render.image_settings.file_format = 'JPEG'
scene.render.image_settings.quality = 75
scene.render.resolution_x = 1080
scene.render.resolution_y = 1280
scene.render.resolution_percentage = 75
scene.render.dither_intensity = 0.0
scene.cycles.use_denoising = False
scene.cycles.samples = 128
scene.cycles.sampling_pattern = 'TABULATED_SOBOL'
scene.cycles.use_adaptive_sampling = False
scene.cycles.use_light_tree = False
scene.cycles.blur_glossy = 0.0
scene.cycles.sample_clamp_indirect = 0.0
scene.view_settings.view_transform = 'Standard'
bpy.context.view_layer.update()

